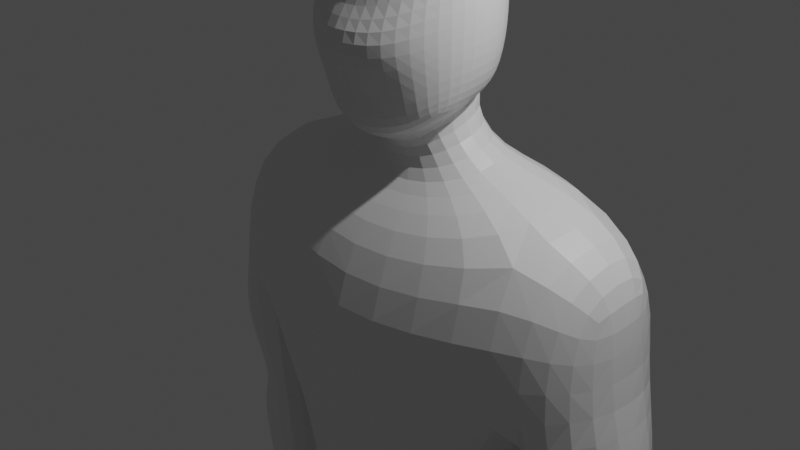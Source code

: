 # Source: Human4.blend  (saved by Blender 2.82.7; exported with 4.5.12 LTS)
import bpy
from mathutils import Matrix  # noqa: F401  (used for matrix-valued properties, if any)

bpy.ops.wm.read_factory_settings(use_empty=True)
scene = bpy.context.scene
scene.name = 'Scene'

# ---- collections
col_collection = bpy.data.collections.new('Collection'); scene.collection.children.link(col_collection)

# ---- materials (node trees are filled in below, after node groups)
mat_material = bpy.data.materials.new('Material')
mat_material.alpha_threshold = 0.0
mat_material.use_transparent_shadow = False
mat_material.line_color = (0.0, 0.0, 0.0, 1.0)

# ---- material node trees
mat_material.use_nodes = True; mat_material.node_tree.nodes.clear()
_N = mat_material.node_tree.nodes; _L = mat_material.node_tree.links
n0 = _N.new('ShaderNodeOutputMaterial'); n0.name = 'Material Output'; n0.location = (300, 300)
n1 = _N.new('ShaderNodeBsdfPrincipled'); n1.name = 'Principled BSDF'; n1.location = (10, 300)
n1.distribution = 'GGX'
n1.subsurface_method = 'BURLEY'
n1.inputs[2].default_value = 0.4
n1.inputs[3].default_value = 1.45
n1.inputs[27].default_value = (0.0, 0.0, 0.0, 1.0)
n1.inputs[28].default_value = 1.0
_L.new(n1.outputs[0], n0.inputs[0])
n0.is_active_output = True

# ---- world
world_world = bpy.data.worlds.new('World'); scene.world = world_world
world_world.use_nodes = True; world_world.node_tree.nodes.clear()
_N = world_world.node_tree.nodes; _L = world_world.node_tree.links
n0 = _N.new('ShaderNodeOutputWorld'); n0.name = 'World Output'; n0.location = (300, 300)
n1 = _N.new('ShaderNodeBackground'); n1.name = 'Background'; n1.location = (10, 300)
n1.inputs[0].default_value = (0.05088, 0.05088, 0.05088, 1.0)
_L.new(n1.outputs[0], n0.inputs[0])
n0.is_active_output = True
world_world.color = (0.05088, 0.05088, 0.05088)
world_world.use_sun_shadow = False
world_world.sun_shadow_jitter_overblur = 0.0

# ---- cameras
cam_camera = bpy.data.cameras.new('Camera')
cam_camera.clip_end = 100.0
cam_camera.ortho_scale = 7.314

# ---- lights
light_light = bpy.data.lights.new('Light', 'POINT')
light_light.transmission_factor = 0.0
light_light.energy = 1000.0
light_light.shadow_soft_size = 0.1
light_light.shadow_maximum_resolution = 0.006
light_light.use_absolute_resolution = True

# ---- meshes
me_cube = bpy.data.meshes.new('Cube')
me_cube.from_pydata([(0.3713, 0.75, 0.7874), (0.4149, 0.75, -0.9268), (-0.3454, 0.75, 0.8071), (-0.3344, 0.75, -0.7893), (0.5111, 0.8333, -0.07092), (-0.4347, 0.8333, 0.007653), (0.02792, 0.8048, -0.8937), (0.4939, 0.8191, -0.5902), (-0.4182, 0.8191, -0.4736), (-0.5069, 0.4684, 0.9405), (0.004079, 0.8048, 0.8516), (0.6548, 0.4684, -1.196), (-0.4423, 0.4684, -0.8397), (0.5618, 0.4684, 0.899), (0.4714, 0.8191, 0.4532), (-0.4199, 0.8191, 0.4948), (0.9941, 0.4792, -0.2217), (0.009548, 0.9583, -0.007875), (-0.7554, 0.4792, 0.02382), (-0.7247, 0.4765, 0.5485), (0.006533, 0.939, 0.4793), (0.7242, 0.4765, 0.2063), (0.248, 0.4738, -1.119), (0.006959, 0.4738, 1.072), (0.7329, 0.4765, -0.7669), (0.01158, 0.939, -0.497), (-0.7218, 0.4765, -0.484), (-0.5798, 0.7557, -1.502), (0.1303, 0.7611, -1.657), (-1.158, 2.036, -1.656), (0.6371, 2.013, -1.805), (-1.344, 1.854, -3.695), (0.848, 1.855, -3.695), (-0.6889, 2.58, -2.212), (0.1825, 2.561, -2.389), (-0.8569, 2.619, -3.369), (0.3285, 2.621, -3.369), (-1.222, 1.605, -7.278), (0.6927, 1.61, -7.278), (0.5229, 1.345, -5.462), (-0.604, 1.341, -5.462), (-1.393, 0.008482, -7.824), (0.9192, 0.01307, -7.824), (-0.5848, 1.623, -10.75), (0.4847, 1.676, -10.83), (-0.6276, 0.3456, -10.76), (0.544, 0.3063, -10.83), (0.8049, 1.927, -8.929), (-0.8991, 1.922, -8.93), (-1.205, 0.01019, -9.209), (0.9556, 0.01494, -9.209), (-0.6048, 1.643, -11.06), (0.246, 1.539, -11.13), (-0.644, 0.4327, -11.06), (0.3339, 0.4158, -11.12), (-0.403, 1.518, -14.51), (0.1176, 1.521, -14.53), (-0.4714, 0.5992, -14.51), (0.1963, 0.6017, -14.53), (0.502, 0.3907, -12.55), (0.3517, 1.59, -12.55), (-0.8417, 1.793, -12.55), (-0.9722, 0.2849, -12.55), (-0.403, 1.396, -15.23), (0.1176, 1.398, -15.23), (-0.4714, 0.706, -15.23), (0.1963, 0.7079, -15.23), (1.456, 0.8577, -14.95), (1.172, 1.483, -14.95), (1.456, 0.8577, -15.23), (1.172, 1.483, -15.23), (0.5807, 1.453, -15.23), (1.019, 0.8057, -15.23), (1.019, 0.8057, -14.91), (0.5807, 1.453, -14.78), (-0.6889, 2.165, -5.608), (0.2978, 2.17, -5.608), (-0.455, 2.761, -5.608), (-0.07826, 2.764, -5.608), (-0.8694, 1.815, -5.902), (0.4633, 1.825, -5.901), (-0.6356, 3.082, -5.895), (0.164, 3.088, -5.894), (-0.4811, 2.199, -7.9), (0.03607, 2.204, -7.9), (-0.3221, 2.74, -7.896), (-0.1576, 2.743, -7.897), (0.68, 1.79, -4.603), (0.2608, 3.147, -4.431), (-0.6589, 3.085, -4.431), (-1.031, 1.726, -4.603), (-0.1017, 2.108, -8.477), (0.3592, 2.12, -8.497), (-0.112, 2.866, -8.476), (0.3114, 2.864, -8.493), (-0.1019, 2.144, -9.256), (0.1871, 2.151, -9.272), (-0.1082, 2.847, -9.255), (0.1577, 2.851, -9.267), (0.2667, 2.178, -8.207), (0.1231, 2.787, -8.205), (-0.2947, 2.786, -8.2), (-0.3863, 2.17, -8.199), (-0.3593, 2.019, -8.022), (-0.006862, 2.021, -8.02), (-0.3798, 2.066, -8.214), (-0.03034, 2.043, -8.219), (-0.3706, 1.872, -8.305), (-0.0566, 1.86, -8.266), (-0.3222, 1.987, -8.381), (-0.07308, 1.966, -8.366), (-0.3044, 1.851, -8.47), (-0.07091, 1.845, -8.448), (-0.2833, 1.919, -8.511), (-0.0751, 1.906, -8.501), (-0.003789, 2.125, -8.768), (0.3873, 2.134, -8.797), (0.3463, 2.878, -8.791), (-0.01258, 2.878, -8.767), (-0.02224, 2.135, -9.007), (0.2675, 2.143, -9.023), (0.242, 2.878, -9.019), (-0.0277, 2.876, -9.006), (0.3713, -0.75, 0.7874), (0.4149, -0.75, -0.9268), (-0.3454, -0.75, 0.8071), (-0.3344, -0.75, -0.7893), (-0.5397, 0.0, -0.9942), (0.8692, 0.0, 0.7776), (-0.6667, 0.0, 1.062), (0.7785, 0.0, -1.322), (0.5111, -0.8333, -0.07092), (-0.4347, -0.8333, 0.007653), (1.225, 0.0, -0.1812), (-1.0, 0.0, 0.04569), (0.02792, -0.8048, -0.8937), (0.4939, -0.8191, -0.5902), (-0.4182, -0.8191, -0.4736), (-0.5069, -0.4684, 0.9405), (0.004079, -0.8048, 0.8516), (0.6548, -0.4684, -1.196), (-0.4423, -0.4684, -0.8397), (0.5618, -0.4684, 0.899), (0.8532, 0.0, -0.699), (0.3135, 0.0, -1.358), (-0.9529, 0.0, -0.4931), (0.01296, 0.0, 1.211), (0.4714, -0.8191, 0.4532), (-0.4199, -0.8191, 0.4948), (0.7332, 0.0, 0.09005), (-0.9583, 0.0, 0.6161), (0.9941, -0.4792, -0.2217), (0.009548, -0.9583, -0.007875), (-0.7554, -0.4792, 0.02382), (-0.7247, -0.4765, 0.5485), (0.006533, -0.939, 0.4793), (0.7242, -0.4765, 0.2063), (0.248, -0.4738, -1.119), (0.006959, -0.4738, 1.072), (0.7329, -0.4765, -0.7669), (0.01158, -0.939, -0.497), (-0.7218, -0.4765, -0.484), (-0.5798, -0.7557, -1.502), (-0.7166, 0.0, -1.657), (0.2281, 0.0, -1.819), (0.1303, -0.7611, -1.657), (-1.158, -2.036, -1.656), (-1.627, 0.0, -2.159), (0.9474, 0.0, -2.322), (0.6371, -2.013, -1.805), (-1.344, -1.854, -3.695), (-1.731, 0.0, -3.695), (1.51, 0.0, -3.695), (0.848, -1.855, -3.695), (-0.6889, -2.58, -2.212), (0.1825, -2.561, -2.389), (-0.8569, -2.619, -3.369), (0.3285, -2.621, -3.369), (-1.222, -1.605, -7.278), (-1.483, 0.0, -7.27), (0.7336, 0.0, -7.27), (0.6927, -1.61, -7.278), (0.8694, 0.0, -5.462), (0.5229, -1.345, -5.462), (-0.604, -1.341, -5.462), (-1.008, 0.0, -5.462), (-1.393, -0.008482, -7.824), (-1.282, 0.0, -7.824), (0.8088, 0.0, -7.824), (0.9192, -0.01307, -7.824), (-0.5848, -1.623, -10.75), (0.4847, -1.676, -10.83), (-0.6276, -0.3456, -10.76), (0.544, -0.3063, -10.83), (0.8049, -1.927, -8.929), (-0.8991, -1.922, -8.93), (-1.205, -0.01019, -9.209), (0.9556, -0.01494, -9.209), (-0.6048, -1.643, -11.06), (0.246, -1.539, -11.13), (-0.644, -0.4327, -11.06), (0.3339, -0.4158, -11.12), (-0.403, -1.518, -14.51), (0.1176, -1.521, -14.53), (-0.4714, -0.5992, -14.51), (0.1963, -0.6017, -14.53), (0.502, -0.3907, -12.55), (0.3517, -1.59, -12.55), (-0.8417, -1.793, -12.55), (-0.9722, -0.2849, -12.55), (-0.403, -1.396, -15.23), (0.1176, -1.398, -15.23), (-0.4714, -0.706, -15.23), (0.1963, -0.7079, -15.23), (1.456, -0.8577, -14.95), (1.172, -1.483, -14.95), (1.456, -0.8577, -15.23), (1.172, -1.483, -15.23), (0.5807, -1.453, -15.23), (1.019, -0.8057, -15.23), (1.019, -0.8057, -14.91), (0.5807, -1.453, -14.78), (-0.6889, -2.165, -5.608), (0.2978, -2.17, -5.608), (-0.455, -2.761, -5.608), (-0.07826, -2.764, -5.608), (-0.8694, -1.815, -5.902), (0.4633, -1.825, -5.901), (-0.6356, -3.082, -5.895), (0.164, -3.088, -5.894), (-0.4811, -2.199, -7.9), (0.03607, -2.204, -7.9), (-0.3221, -2.74, -7.896), (-0.1576, -2.743, -7.897), (0.68, -1.79, -4.603), (0.2608, -3.147, -4.431), (-0.6589, -3.085, -4.431), (-1.031, -1.726, -4.603), (-0.1017, -2.108, -8.477), (0.3592, -2.12, -8.497), (-0.112, -2.866, -8.476), (0.3114, -2.864, -8.493), (-0.1019, -2.144, -9.256), (0.1871, -2.151, -9.272), (-0.1082, -2.847, -9.255), (0.1577, -2.851, -9.267), (0.2667, -2.178, -8.207), (0.1231, -2.787, -8.205), (-0.2947, -2.786, -8.2), (-0.3863, -2.17, -8.199), (-0.3593, -2.019, -8.022), (-0.006862, -2.021, -8.02), (-0.3798, -2.066, -8.214), (-0.03034, -2.043, -8.219), (-0.3706, -1.872, -8.305), (-0.0566, -1.86, -8.266), (-0.3222, -1.987, -8.381), (-0.07308, -1.966, -8.366), (-0.3044, -1.851, -8.47), (-0.07091, -1.845, -8.448), (-0.2833, -1.919, -8.511), (-0.0751, -1.906, -8.501), (-0.003789, -2.125, -8.768), (0.3873, -2.134, -8.797), (0.3463, -2.878, -8.791), (-0.01258, -2.878, -8.767), (-0.02224, -2.135, -9.007), (0.2675, -2.143, -9.023), (0.242, -2.878, -9.019), (-0.0277, -2.876, -9.006)], [], [(134, 150, 19, 18), (150, 129, 9, 19), (19, 9, 2, 15), (18, 19, 15, 5), (5, 15, 20, 17), (15, 2, 10, 20), (20, 10, 0, 14), (17, 20, 14, 4), (4, 14, 21, 16), (14, 0, 13, 21), (21, 13, 128, 149), (16, 21, 149, 133), (3, 6, 22, 12), (6, 1, 11, 22), (22, 11, 130, 144), (22, 144, 164, 28), (0, 10, 23, 13), (10, 2, 9, 23), (23, 9, 129, 146), (13, 23, 146, 128), (1, 7, 24, 11), (7, 4, 16, 24), (24, 16, 133, 143), (11, 24, 143, 130), (3, 8, 25, 6), (8, 5, 17, 25), (25, 17, 4, 7), (6, 25, 7, 1), (127, 145, 26, 12), (145, 134, 18, 26), (26, 18, 5, 8), (12, 26, 8, 3), (28, 164, 168, 30), (127, 12, 27, 163), (12, 22, 28, 27), (30, 168, 172, 32), (163, 27, 29, 167), (27, 28, 30, 29), (39, 182, 180, 38), (167, 29, 31, 171), (29, 30, 34, 33), (33, 34, 36, 35), (31, 29, 33, 35), (30, 32, 36, 34), (88, 87, 76, 78), (38, 180, 188, 42), (185, 40, 37, 179), (40, 39, 38, 37), (31, 32, 39, 40), (171, 31, 40, 185), (32, 172, 182, 39), (41, 42, 188, 187), (179, 37, 41, 187), (48, 47, 44, 43), (44, 46, 54, 52), (49, 48, 43, 45), (47, 50, 46, 44), (50, 49, 45, 46), (42, 41, 49, 50), (38, 42, 50, 47), (41, 37, 48, 49), (37, 38, 47, 48), (60, 59, 58, 56), (43, 44, 52, 51), (45, 43, 51, 53), (46, 45, 53, 54), (55, 56, 64, 63), (61, 60, 56, 55), (62, 61, 55, 57), (59, 62, 57, 58), (54, 53, 62, 59), (53, 51, 61, 62), (51, 52, 60, 61), (52, 54, 59, 60), (63, 64, 66, 65), (57, 55, 63, 65), (58, 57, 65, 66), (72, 71, 70, 69), (68, 67, 69, 70), (73, 72, 69, 67), (74, 73, 67, 68), (71, 74, 68, 70), (64, 56, 74, 71), (56, 58, 73, 74), (58, 66, 72, 73), (66, 64, 71, 72), (75, 77, 81, 79), (89, 88, 78, 77), (87, 90, 75, 76), (90, 89, 77, 75), (79, 81, 85, 83), (76, 75, 79, 80), (78, 76, 80, 82), (77, 78, 82, 81), (100, 99, 92, 94), (80, 79, 83, 84), (82, 80, 84, 86), (81, 82, 86, 85), (31, 35, 89, 90), (32, 31, 90, 87), (35, 36, 88, 89), (36, 32, 87, 88), (120, 119, 95, 96), (101, 100, 94, 93), (102, 101, 93, 91), (99, 102, 91, 92), (96, 95, 97, 98), (121, 120, 96, 98), (122, 121, 98, 97), (119, 122, 97, 95), (102, 99, 106, 105), (83, 85, 101, 102), (85, 86, 100, 101), (86, 84, 99, 100), (105, 106, 110, 109), (83, 102, 105, 103), (99, 84, 104, 106), (84, 83, 103, 104), (107, 109, 113, 111), (103, 105, 109, 107), (106, 104, 108, 110), (104, 103, 107, 108), (112, 111, 113, 114), (110, 108, 112, 114), (108, 107, 111, 112), (109, 110, 114, 113), (91, 93, 118, 115), (93, 94, 117, 118), (94, 92, 116, 117), (92, 91, 115, 116), (115, 118, 122, 119), (118, 117, 121, 122), (117, 116, 120, 121), (116, 115, 119, 120), (134, 153, 154, 150), (150, 154, 138, 129), (154, 148, 125, 138), (153, 132, 148, 154), (132, 152, 155, 148), (148, 155, 139, 125), (155, 147, 123, 139), (152, 131, 147, 155), (131, 151, 156, 147), (147, 156, 142, 123), (156, 149, 128, 142), (151, 133, 149, 156), (126, 141, 157, 135), (135, 157, 140, 124), (157, 144, 130, 140), (157, 165, 164, 144), (123, 142, 158, 139), (139, 158, 138, 125), (158, 146, 129, 138), (142, 128, 146, 158), (124, 140, 159, 136), (136, 159, 151, 131), (159, 143, 133, 151), (140, 130, 143, 159), (126, 135, 160, 137), (137, 160, 152, 132), (160, 136, 131, 152), (135, 124, 136, 160), (127, 141, 161, 145), (145, 161, 153, 134), (161, 137, 132, 153), (141, 126, 137, 161), (165, 169, 168, 164), (127, 163, 162, 141), (141, 162, 165, 157), (169, 173, 172, 168), (163, 167, 166, 162), (162, 166, 169, 165), (183, 181, 180, 182), (167, 171, 170, 166), (166, 174, 175, 169), (174, 176, 177, 175), (170, 176, 174, 166), (169, 175, 177, 173), (235, 225, 223, 234), (181, 189, 188, 180), (185, 179, 178, 184), (184, 178, 181, 183), (170, 184, 183, 173), (171, 185, 184, 170), (173, 183, 182, 172), (186, 187, 188, 189), (179, 187, 186, 178), (195, 190, 191, 194), (191, 199, 201, 193), (196, 192, 190, 195), (194, 191, 193, 197), (197, 193, 192, 196), (189, 197, 196, 186), (181, 194, 197, 189), (186, 196, 195, 178), (178, 195, 194, 181), (207, 203, 205, 206), (190, 198, 199, 191), (192, 200, 198, 190), (193, 201, 200, 192), (202, 210, 211, 203), (208, 202, 203, 207), (209, 204, 202, 208), (206, 205, 204, 209), (201, 206, 209, 200), (200, 209, 208, 198), (198, 208, 207, 199), (199, 207, 206, 201), (210, 212, 213, 211), (204, 212, 210, 202), (205, 213, 212, 204), (219, 216, 217, 218), (215, 217, 216, 214), (220, 214, 216, 219), (221, 215, 214, 220), (218, 217, 215, 221), (211, 218, 221, 203), (203, 221, 220, 205), (205, 220, 219, 213), (213, 219, 218, 211), (222, 226, 228, 224), (236, 224, 225, 235), (234, 223, 222, 237), (237, 222, 224, 236), (226, 230, 232, 228), (223, 227, 226, 222), (225, 229, 227, 223), (224, 228, 229, 225), (247, 241, 239, 246), (227, 231, 230, 226), (229, 233, 231, 227), (228, 232, 233, 229), (170, 237, 236, 176), (173, 234, 237, 170), (176, 236, 235, 177), (177, 235, 234, 173), (267, 243, 242, 266), (248, 240, 241, 247), (249, 238, 240, 248), (246, 239, 238, 249), (243, 245, 244, 242), (268, 245, 243, 267), (269, 244, 245, 268), (266, 242, 244, 269), (249, 252, 253, 246), (230, 249, 248, 232), (232, 248, 247, 233), (233, 247, 246, 231), (252, 256, 257, 253), (230, 250, 252, 249), (246, 253, 251, 231), (231, 251, 250, 230), (254, 258, 260, 256), (250, 254, 256, 252), (253, 257, 255, 251), (251, 255, 254, 250), (259, 261, 260, 258), (257, 261, 259, 255), (255, 259, 258, 254), (256, 260, 261, 257), (238, 262, 265, 240), (240, 265, 264, 241), (241, 264, 263, 239), (239, 263, 262, 238), (262, 266, 269, 265), (265, 269, 268, 264), (264, 268, 267, 263), (263, 267, 266, 262)])
_uv = me_cube.uv_layers.new(name='UVMap')
_uv.uv.foreach_set('vector', [0.5, 0.125, 0.5625, 0.125, 0.5625, 0.1901, 0.5, 0.1901, 0.5625, 0.125, 0.625, 0.125, 0.625, 0.1901, 0.5625, 0.1901, 0.5625, 0.1901, 0.625, 0.1901, 0.625, 0.2708, 0.5625, 0.2708, 0.5, 0.1901, 0.5625, 0.1901, 0.5625, 0.2708, 0.5, 0.2708, 0.5, 0.2708, 0.5625, 0.2708, 0.5634, 0.3746, 0.5, 0.375, 0.5625, 0.2708, 0.625, 0.2708, 0.6302, 0.3724, 0.5634, 0.3746, 0.5634, 0.3746, 0.6302, 0.3724, 0.6667, 0.4583, 0.5664, 0.4774, 0.5, 0.375, 0.5634, 0.3746, 0.5664, 0.4774, 0.5, 0.4792, 0.5, 0.4792, 0.5664, 0.4774, 0.5655, 0.5595, 0.5, 0.5599, 0.5664, 0.4774, 0.6667, 0.4583, 0.6476, 0.5586, 0.5655, 0.5595, 0.5655, 0.5595, 0.6476, 0.5586, 0.6458, 0.625, 0.5651, 0.625, 0.5, 0.5599, 0.5655, 0.5595, 0.5651, 0.625, 0.5, 0.625, 0.125, 0.5, 0.2448, 0.4948, 0.247, 0.5616, 0.125, 0.5625, 0.2448, 0.4948, 0.3333, 0.4583, 0.3524, 0.5586, 0.247, 0.5616, 0.247, 0.5616, 0.3524, 0.5586, 0.3542, 0.625, 0.2474, 0.625, 0.247, 0.5616, 0.2474, 0.625, 0.2474, 0.625, 0.247, 0.5616, 0.6667, 0.4583, 0.7552, 0.4948, 0.753, 0.5616, 0.6476, 0.5586, 0.7552, 0.4948, 0.875, 0.5, 0.875, 0.5625, 0.753, 0.5616, 0.753, 0.5616, 0.875, 0.5625, 0.875, 0.625, 0.7526, 0.625, 0.6476, 0.5586, 0.753, 0.5616, 0.7526, 0.625, 0.6458, 0.625, 0.3333, 0.4583, 0.4336, 0.4774, 0.4345, 0.5595, 0.3524, 0.5586, 0.4336, 0.4774, 0.5, 0.4792, 0.5, 0.5599, 0.4345, 0.5595, 0.4345, 0.5595, 0.5, 0.5599, 0.5, 0.625, 0.4349, 0.625, 0.3524, 0.5586, 0.4345, 0.5595, 0.4349, 0.625, 0.3542, 0.625, 0.375, 0.2708, 0.4375, 0.2708, 0.4366, 0.3746, 0.3698, 0.3724, 0.4375, 0.2708, 0.5, 0.2708, 0.5, 0.375, 0.4366, 0.3746, 0.4366, 0.3746, 0.5, 0.375, 0.5, 0.4792, 0.4336, 0.4774, 0.3698, 0.3724, 0.4366, 0.3746, 0.4336, 0.4774, 0.3333, 0.4583, 0.375, 0.125, 0.4375, 0.125, 0.4375, 0.1901, 0.375, 0.1901, 0.4375, 0.125, 0.5, 0.125, 0.5, 0.1901, 0.4375, 0.1901, 0.4375, 0.1901, 0.5, 0.1901, 0.5, 0.2708, 0.4375, 0.2708, 0.375, 0.1901, 0.4375, 0.1901, 0.4375, 0.2708, 0.375, 0.2708, 0.247, 0.5616, 0.2474, 0.625, 0.2474, 0.625, 0.247, 0.5616, 0.375, 0.125, 0.375, 0.1901, 0.375, 0.1901, 0.375, 0.125, 0.125, 0.5625, 0.247, 0.5616, 0.247, 0.5616, 0.125, 0.5625, 0.247, 0.5616, 0.2474, 0.625, 0.2474, 0.625, 0.247, 0.5616, 0.375, 0.125, 0.375, 0.1901, 0.375, 0.1901, 0.375, 0.125, 0.125, 0.5625, 0.247, 0.5616, 0.247, 0.5616, 0.125, 0.5625, 0.247, 0.5616, 0.2474, 0.625, 0.2474, 0.625, 0.247, 0.5616, 0.375, 0.125, 0.375, 0.1901, 0.375, 0.1901, 0.375, 0.125, 0.125, 0.5625, 0.247, 0.5616, 0.247, 0.5616, 0.125, 0.5625, 0.125, 0.5625, 0.247, 0.5616, 0.247, 0.5616, 0.125, 0.5625, 0.375, 0.1901, 0.375, 0.1901, 0.375, 0.1901, 0.375, 0.1901, 0.247, 0.5616, 0.247, 0.5616, 0.247, 0.5616, 0.247, 0.5616, 0.247, 0.5616, 0.247, 0.5616, 0.247, 0.5616, 0.247, 0.5616, 0.247, 0.5616, 0.2474, 0.625, 0.2474, 0.625, 0.247, 0.5616, 0.375, 0.125, 0.375, 0.1901, 0.375, 0.1901, 0.375, 0.125, 0.125, 0.5625, 0.247, 0.5616, 0.247, 0.5616, 0.125, 0.5625, 0.125, 0.5625, 0.247, 0.5616, 0.247, 0.5616, 0.125, 0.5625, 0.375, 0.125, 0.375, 0.1901, 0.375, 0.1901, 0.375, 0.125, 0.247, 0.5616, 0.2474, 0.625, 0.2474, 0.625, 0.247, 0.5616, 0.125, 0.5625, 0.247, 0.5616, 0.2474, 0.625, 0.125, 0.625, 0.375, 0.125, 0.375, 0.1901, 0.375, 0.1901, 0.375, 0.125, 0.125, 0.5625, 0.247, 0.5616, 0.247, 0.5616, 0.125, 0.5625, 0.247, 0.5616, 0.247, 0.5616, 0.247, 0.5616, 0.247, 0.5616, 0.375, 0.1901, 0.375, 0.1901, 0.375, 0.1901, 0.375, 0.1901, 0.247, 0.5616, 0.247, 0.5616, 0.247, 0.5616, 0.247, 0.5616, 0.247, 0.5616, 0.125, 0.5625, 0.125, 0.5625, 0.247, 0.5616, 0.247, 0.5616, 0.125, 0.5625, 0.125, 0.5625, 0.247, 0.5616, 0.247, 0.5616, 0.247, 0.5616, 0.247, 0.5616, 0.247, 0.5616, 0.375, 0.1901, 0.375, 0.1901, 0.375, 0.1901, 0.375, 0.1901, 0.125, 0.5625, 0.247, 0.5616, 0.247, 0.5616, 0.125, 0.5625, 0.247, 0.5616, 0.247, 0.5616, 0.247, 0.5616, 0.247, 0.5616, 0.125, 0.5625, 0.247, 0.5616, 0.247, 0.5616, 0.125, 0.5625, 0.375, 0.1901, 0.375, 0.1901, 0.375, 0.1901, 0.375, 0.1901, 0.247, 0.5616, 0.125, 0.5625, 0.125, 0.5625, 0.247, 0.5616, 0.125, 0.5625, 0.247, 0.5616, 0.247, 0.5616, 0.125, 0.5625, 0.125, 0.5625, 0.247, 0.5616, 0.247, 0.5616, 0.125, 0.5625, 0.375, 0.1901, 0.375, 0.1901, 0.375, 0.1901, 0.375, 0.1901, 0.247, 0.5616, 0.125, 0.5625, 0.125, 0.5625, 0.247, 0.5616, 0.247, 0.5616, 0.125, 0.5625, 0.125, 0.5625, 0.247, 0.5616, 0.375, 0.1901, 0.375, 0.1901, 0.375, 0.1901, 0.375, 0.1901, 0.125, 0.5625, 0.247, 0.5616, 0.247, 0.5616, 0.125, 0.5625, 0.247, 0.5616, 0.247, 0.5616, 0.247, 0.5616, 0.247, 0.5616, 0.125, 0.5625, 0.247, 0.5616, 0.247, 0.5616, 0.125, 0.5625, 0.375, 0.1901, 0.375, 0.1901, 0.375, 0.1901, 0.375, 0.1901, 0.247, 0.5616, 0.125, 0.5625, 0.125, 0.5625, 0.247, 0.5616, 0.247, 0.5616, 0.247, 0.5616, 0.247, 0.5616, 0.247, 0.5616, 0.247, 0.5616, 0.247, 0.5616, 0.247, 0.5616, 0.247, 0.5616, 0.247, 0.5616, 0.247, 0.5616, 0.247, 0.5616, 0.247, 0.5616, 0.247, 0.5616, 0.247, 0.5616, 0.247, 0.5616, 0.247, 0.5616, 0.247, 0.5616, 0.247, 0.5616, 0.247, 0.5616, 0.247, 0.5616, 0.247, 0.5616, 0.247, 0.5616, 0.247, 0.5616, 0.247, 0.5616, 0.247, 0.5616, 0.247, 0.5616, 0.247, 0.5616, 0.247, 0.5616, 0.247, 0.5616, 0.247, 0.5616, 0.247, 0.5616, 0.247, 0.5616, 0.247, 0.5616, 0.247, 0.5616, 0.247, 0.5616, 0.247, 0.5616, 0.375, 0.1901, 0.375, 0.1901, 0.375, 0.1901, 0.375, 0.1901, 0.125, 0.5625, 0.247, 0.5616, 0.247, 0.5616, 0.125, 0.5625, 0.247, 0.5616, 0.125, 0.5625, 0.125, 0.5625, 0.247, 0.5616, 0.375, 0.1901, 0.375, 0.1901, 0.375, 0.1901, 0.375, 0.1901, 0.375, 0.1901, 0.375, 0.1901, 0.375, 0.1901, 0.375, 0.1901, 0.247, 0.5616, 0.125, 0.5625, 0.125, 0.5625, 0.247, 0.5616, 0.247, 0.5616, 0.247, 0.5616, 0.247, 0.5616, 0.247, 0.5616, 0.125, 0.5625, 0.247, 0.5616, 0.247, 0.5616, 0.125, 0.5625, 0.247, 0.5616, 0.247, 0.5616, 0.247, 0.5616, 0.247, 0.5616, 0.247, 0.5616, 0.125, 0.5625, 0.125, 0.5625, 0.247, 0.5616, 0.247, 0.5616, 0.247, 0.5616, 0.247, 0.5616, 0.247, 0.5616, 0.125, 0.5625, 0.247, 0.5616, 0.247, 0.5616, 0.125, 0.5625, 0.375, 0.1901, 0.375, 0.1901, 0.375, 0.1901, 0.375, 0.1901, 0.247, 0.5616, 0.125, 0.5625, 0.125, 0.5625, 0.247, 0.5616, 0.125, 0.5625, 0.247, 0.5616, 0.247, 0.5616, 0.125, 0.5625, 0.247, 0.5616, 0.247, 0.5616, 0.247, 0.5616, 0.247, 0.5616, 0.247, 0.5616, 0.125, 0.5625, 0.125, 0.5625, 0.247, 0.5616, 0.125, 0.5625, 0.247, 0.5616, 0.247, 0.5616, 0.125, 0.5625, 0.375, 0.1901, 0.375, 0.1901, 0.375, 0.1901, 0.375, 0.1901, 0.247, 0.5616, 0.125, 0.5625, 0.125, 0.5625, 0.247, 0.5616, 0.247, 0.5616, 0.125, 0.5625, 0.125, 0.5625, 0.247, 0.5616, 0.247, 0.5616, 0.247, 0.5616, 0.247, 0.5616, 0.247, 0.5616, 0.125, 0.5625, 0.247, 0.5616, 0.247, 0.5616, 0.125, 0.5625, 0.375, 0.1901, 0.375, 0.1901, 0.375, 0.1901, 0.375, 0.1901, 0.125, 0.5625, 0.247, 0.5616, 0.247, 0.5616, 0.125, 0.5625, 0.375, 0.1901, 0.375, 0.1901, 0.375, 0.1901, 0.375, 0.1901, 0.125, 0.5625, 0.247, 0.5616, 0.247, 0.5616, 0.125, 0.5625, 0.247, 0.5616, 0.247, 0.5616, 0.247, 0.5616, 0.247, 0.5616, 0.125, 0.5625, 0.247, 0.5616, 0.247, 0.5616, 0.125, 0.5625, 0.375, 0.1901, 0.375, 0.1901, 0.375, 0.1901, 0.375, 0.1901, 0.247, 0.5616, 0.247, 0.5616, 0.247, 0.5616, 0.247, 0.5616, 0.247, 0.5616, 0.125, 0.5625, 0.125, 0.5625, 0.247, 0.5616, 0.375, 0.1901, 0.375, 0.1901, 0.375, 0.1901, 0.375, 0.1901, 0.375, 0.1901, 0.375, 0.1901, 0.375, 0.1901, 0.375, 0.1901, 0.247, 0.5616, 0.247, 0.5616, 0.247, 0.5616, 0.247, 0.5616, 0.247, 0.5616, 0.125, 0.5625, 0.125, 0.5625, 0.247, 0.5616, 0.247, 0.5616, 0.125, 0.5625, 0.125, 0.5625, 0.247, 0.5616, 0.247, 0.5616, 0.247, 0.5616, 0.247, 0.5616, 0.247, 0.5616, 0.247, 0.5616, 0.125, 0.5625, 0.125, 0.5625, 0.247, 0.5616, 0.125, 0.5625, 0.247, 0.5616, 0.247, 0.5616, 0.125, 0.5625, 0.375, 0.1901, 0.375, 0.1901, 0.375, 0.1901, 0.375, 0.1901, 0.125, 0.5625, 0.247, 0.5616, 0.247, 0.5616, 0.125, 0.5625, 0.247, 0.5616, 0.247, 0.5616, 0.247, 0.5616, 0.247, 0.5616, 0.247, 0.5616, 0.125, 0.5625, 0.125, 0.5625, 0.247, 0.5616, 0.375, 0.1901, 0.375, 0.1901, 0.375, 0.1901, 0.375, 0.1901, 0.125, 0.5625, 0.247, 0.5616, 0.247, 0.5616, 0.125, 0.5625, 0.247, 0.5616, 0.247, 0.5616, 0.247, 0.5616, 0.247, 0.5616, 0.247, 0.5616, 0.125, 0.5625, 0.125, 0.5625, 0.247, 0.5616, 0.5, 0.125, 0.5, 0.1901, 0.5625, 0.1901, 0.5625, 0.125, 0.5625, 0.125, 0.5625, 0.1901, 0.625, 0.1901, 0.625, 0.125, 0.5625, 0.1901, 0.5625, 0.2708, 0.625, 0.2708, 0.625, 0.1901, 0.5, 0.1901, 0.5, 0.2708, 0.5625, 0.2708, 0.5625, 0.1901, 0.5, 0.2708, 0.5, 0.375, 0.5634, 0.3746, 0.5625, 0.2708, 0.5625, 0.2708, 0.5634, 0.3746, 0.6302, 0.3724, 0.625, 0.2708, 0.5634, 0.3746, 0.5664, 0.4774, 0.6667, 0.4583, 0.6302, 0.3724, 0.5, 0.375, 0.5, 0.4792, 0.5664, 0.4774, 0.5634, 0.3746, 0.5, 0.4792, 0.5, 0.5599, 0.5655, 0.5595, 0.5664, 0.4774, 0.5664, 0.4774, 0.5655, 0.5595, 0.6476, 0.5586, 0.6667, 0.4583, 0.5655, 0.5595, 0.5651, 0.625, 0.6458, 0.625, 0.6476, 0.5586, 0.5, 0.5599, 0.5, 0.625, 0.5651, 0.625, 0.5655, 0.5595, 0.125, 0.5, 0.125, 0.5625, 0.247, 0.5616, 0.2448, 0.4948, 0.2448, 0.4948, 0.247, 0.5616, 0.3524, 0.5586, 0.3333, 0.4583, 0.247, 0.5616, 0.2474, 0.625, 0.3542, 0.625, 0.3524, 0.5586, 0.247, 0.5616, 0.247, 0.5616, 0.2474, 0.625, 0.2474, 0.625, 0.6667, 0.4583, 0.6476, 0.5586, 0.753, 0.5616, 0.7552, 0.4948, 0.7552, 0.4948, 0.753, 0.5616, 0.875, 0.5625, 0.875, 0.5, 0.753, 0.5616, 0.7526, 0.625, 0.875, 0.625, 0.875, 0.5625, 0.6476, 0.5586, 0.6458, 0.625, 0.7526, 0.625, 0.753, 0.5616, 0.3333, 0.4583, 0.3524, 0.5586, 0.4345, 0.5595, 0.4336, 0.4774, 0.4336, 0.4774, 0.4345, 0.5595, 0.5, 0.5599, 0.5, 0.4792, 0.4345, 0.5595, 0.4349, 0.625, 0.5, 0.625, 0.5, 0.5599, 0.3524, 0.5586, 0.3542, 0.625, 0.4349, 0.625, 0.4345, 0.5595, 0.375, 0.2708, 0.3698, 0.3724, 0.4366, 0.3746, 0.4375, 0.2708, 0.4375, 0.2708, 0.4366, 0.3746, 0.5, 0.375, 0.5, 0.2708, 0.4366, 0.3746, 0.4336, 0.4774, 0.5, 0.4792, 0.5, 0.375, 0.3698, 0.3724, 0.3333, 0.4583, 0.4336, 0.4774, 0.4366, 0.3746, 0.375, 0.125, 0.375, 0.1901, 0.4375, 0.1901, 0.4375, 0.125, 0.4375, 0.125, 0.4375, 0.1901, 0.5, 0.1901, 0.5, 0.125, 0.4375, 0.1901, 0.4375, 0.2708, 0.5, 0.2708, 0.5, 0.1901, 0.375, 0.1901, 0.375, 0.2708, 0.4375, 0.2708, 0.4375, 0.1901, 0.247, 0.5616, 0.247, 0.5616, 0.2474, 0.625, 0.2474, 0.625, 0.375, 0.125, 0.375, 0.125, 0.375, 0.1901, 0.375, 0.1901, 0.125, 0.5625, 0.125, 0.5625, 0.247, 0.5616, 0.247, 0.5616, 0.247, 0.5616, 0.247, 0.5616, 0.2474, 0.625, 0.2474, 0.625, 0.375, 0.125, 0.375, 0.125, 0.375, 0.1901, 0.375, 0.1901, 0.125, 0.5625, 0.125, 0.5625, 0.247, 0.5616, 0.247, 0.5616, 0.247, 0.5616, 0.247, 0.5616, 0.2474, 0.625, 0.2474, 0.625, 0.375, 0.125, 0.375, 0.125, 0.375, 0.1901, 0.375, 0.1901, 0.125, 0.5625, 0.125, 0.5625, 0.247, 0.5616, 0.247, 0.5616, 0.125, 0.5625, 0.125, 0.5625, 0.247, 0.5616, 0.247, 0.5616, 0.375, 0.1901, 0.375, 0.1901, 0.375, 0.1901, 0.375, 0.1901, 0.247, 0.5616, 0.247, 0.5616, 0.247, 0.5616, 0.247, 0.5616, 0.247, 0.5616, 0.247, 0.5616, 0.247, 0.5616, 0.247, 0.5616, 0.247, 0.5616, 0.247, 0.5616, 0.2474, 0.625, 0.2474, 0.625, 0.375, 0.125, 0.375, 0.125, 0.375, 0.1901, 0.375, 0.1901, 0.125, 0.5625, 0.125, 0.5625, 0.247, 0.5616, 0.247, 0.5616, 0.125, 0.5625, 0.125, 0.5625, 0.247, 0.5616, 0.247, 0.5616, 0.375, 0.125, 0.375, 0.125, 0.375, 0.1901, 0.375, 0.1901, 0.247, 0.5616, 0.247, 0.5616, 0.2474, 0.625, 0.2474, 0.625, 0.125, 0.5625, 0.125, 0.625, 0.2474, 0.625, 0.247, 0.5616, 0.375, 0.125, 0.375, 0.125, 0.375, 0.1901, 0.375, 0.1901, 0.125, 0.5625, 0.125, 0.5625, 0.247, 0.5616, 0.247, 0.5616, 0.247, 0.5616, 0.247, 0.5616, 0.247, 0.5616, 0.247, 0.5616, 0.375, 0.1901, 0.375, 0.1901, 0.375, 0.1901, 0.375, 0.1901, 0.247, 0.5616, 0.247, 0.5616, 0.247, 0.5616, 0.247, 0.5616, 0.247, 0.5616, 0.247, 0.5616, 0.125, 0.5625, 0.125, 0.5625, 0.247, 0.5616, 0.247, 0.5616, 0.125, 0.5625, 0.125, 0.5625, 0.247, 0.5616, 0.247, 0.5616, 0.247, 0.5616, 0.247, 0.5616, 0.375, 0.1901, 0.375, 0.1901, 0.375, 0.1901, 0.375, 0.1901, 0.125, 0.5625, 0.125, 0.5625, 0.247, 0.5616, 0.247, 0.5616, 0.247, 0.5616, 0.247, 0.5616, 0.247, 0.5616, 0.247, 0.5616, 0.125, 0.5625, 0.125, 0.5625, 0.247, 0.5616, 0.247, 0.5616, 0.375, 0.1901, 0.375, 0.1901, 0.375, 0.1901, 0.375, 0.1901, 0.247, 0.5616, 0.247, 0.5616, 0.125, 0.5625, 0.125, 0.5625, 0.125, 0.5625, 0.125, 0.5625, 0.247, 0.5616, 0.247, 0.5616, 0.125, 0.5625, 0.125, 0.5625, 0.247, 0.5616, 0.247, 0.5616, 0.375, 0.1901, 0.375, 0.1901, 0.375, 0.1901, 0.375, 0.1901, 0.247, 0.5616, 0.247, 0.5616, 0.125, 0.5625, 0.125, 0.5625, 0.247, 0.5616, 0.247, 0.5616, 0.125, 0.5625, 0.125, 0.5625, 0.375, 0.1901, 0.375, 0.1901, 0.375, 0.1901, 0.375, 0.1901, 0.125, 0.5625, 0.125, 0.5625, 0.247, 0.5616, 0.247, 0.5616, 0.247, 0.5616, 0.247, 0.5616, 0.247, 0.5616, 0.247, 0.5616, 0.125, 0.5625, 0.125, 0.5625, 0.247, 0.5616, 0.247, 0.5616, 0.375, 0.1901, 0.375, 0.1901, 0.375, 0.1901, 0.375, 0.1901, 0.247, 0.5616, 0.247, 0.5616, 0.125, 0.5625, 0.125, 0.5625, 0.247, 0.5616, 0.247, 0.5616, 0.247, 0.5616, 0.247, 0.5616, 0.247, 0.5616, 0.247, 0.5616, 0.247, 0.5616, 0.247, 0.5616, 0.247, 0.5616, 0.247, 0.5616, 0.247, 0.5616, 0.247, 0.5616, 0.247, 0.5616, 0.247, 0.5616, 0.247, 0.5616, 0.247, 0.5616, 0.247, 0.5616, 0.247, 0.5616, 0.247, 0.5616, 0.247, 0.5616, 0.247, 0.5616, 0.247, 0.5616, 0.247, 0.5616, 0.247, 0.5616, 0.247, 0.5616, 0.247, 0.5616, 0.247, 0.5616, 0.247, 0.5616, 0.247, 0.5616, 0.247, 0.5616, 0.247, 0.5616, 0.247, 0.5616, 0.247, 0.5616, 0.247, 0.5616, 0.247, 0.5616, 0.247, 0.5616, 0.375, 0.1901, 0.375, 0.1901, 0.375, 0.1901, 0.375, 0.1901, 0.125, 0.5625, 0.125, 0.5625, 0.247, 0.5616, 0.247, 0.5616, 0.247, 0.5616, 0.247, 0.5616, 0.125, 0.5625, 0.125, 0.5625, 0.375, 0.1901, 0.375, 0.1901, 0.375, 0.1901, 0.375, 0.1901, 0.375, 0.1901, 0.375, 0.1901, 0.375, 0.1901, 0.375, 0.1901, 0.247, 0.5616, 0.247, 0.5616, 0.125, 0.5625, 0.125, 0.5625, 0.247, 0.5616, 0.247, 0.5616, 0.247, 0.5616, 0.247, 0.5616, 0.125, 0.5625, 0.125, 0.5625, 0.247, 0.5616, 0.247, 0.5616, 0.247, 0.5616, 0.247, 0.5616, 0.247, 0.5616, 0.247, 0.5616, 0.247, 0.5616, 0.247, 0.5616, 0.125, 0.5625, 0.125, 0.5625, 0.247, 0.5616, 0.247, 0.5616, 0.247, 0.5616, 0.247, 0.5616, 0.125, 0.5625, 0.125, 0.5625, 0.247, 0.5616, 0.247, 0.5616, 0.375, 0.1901, 0.375, 0.1901, 0.375, 0.1901, 0.375, 0.1901, 0.247, 0.5616, 0.247, 0.5616, 0.125, 0.5625, 0.125, 0.5625, 0.125, 0.5625, 0.125, 0.5625, 0.247, 0.5616, 0.247, 0.5616, 0.247, 0.5616, 0.247, 0.5616, 0.247, 0.5616, 0.247, 0.5616, 0.247, 0.5616, 0.247, 0.5616, 0.125, 0.5625, 0.125, 0.5625, 0.125, 0.5625, 0.125, 0.5625, 0.247, 0.5616, 0.247, 0.5616, 0.375, 0.1901, 0.375, 0.1901, 0.375, 0.1901, 0.375, 0.1901, 0.247, 0.5616, 0.247, 0.5616, 0.125, 0.5625, 0.125, 0.5625, 0.247, 0.5616, 0.247, 0.5616, 0.125, 0.5625, 0.125, 0.5625, 0.247, 0.5616, 0.247, 0.5616, 0.247, 0.5616, 0.247, 0.5616, 0.125, 0.5625, 0.125, 0.5625, 0.247, 0.5616, 0.247, 0.5616, 0.375, 0.1901, 0.375, 0.1901, 0.375, 0.1901, 0.375, 0.1901, 0.125, 0.5625, 0.125, 0.5625, 0.247, 0.5616, 0.247, 0.5616, 0.375, 0.1901, 0.375, 0.1901, 0.375, 0.1901, 0.375, 0.1901, 0.125, 0.5625, 0.125, 0.5625, 0.247, 0.5616, 0.247, 0.5616, 0.247, 0.5616, 0.247, 0.5616, 0.247, 0.5616, 0.247, 0.5616, 0.125, 0.5625, 0.125, 0.5625, 0.247, 0.5616, 0.247, 0.5616, 0.375, 0.1901, 0.375, 0.1901, 0.375, 0.1901, 0.375, 0.1901, 0.247, 0.5616, 0.247, 0.5616, 0.247, 0.5616, 0.247, 0.5616, 0.247, 0.5616, 0.247, 0.5616, 0.125, 0.5625, 0.125, 0.5625, 0.375, 0.1901, 0.375, 0.1901, 0.375, 0.1901, 0.375, 0.1901, 0.375, 0.1901, 0.375, 0.1901, 0.375, 0.1901, 0.375, 0.1901, 0.247, 0.5616, 0.247, 0.5616, 0.247, 0.5616, 0.247, 0.5616, 0.247, 0.5616, 0.247, 0.5616, 0.125, 0.5625, 0.125, 0.5625, 0.247, 0.5616, 0.247, 0.5616, 0.125, 0.5625, 0.125, 0.5625, 0.247, 0.5616, 0.247, 0.5616, 0.247, 0.5616, 0.247, 0.5616, 0.247, 0.5616, 0.247, 0.5616, 0.125, 0.5625, 0.125, 0.5625, 0.125, 0.5625, 0.125, 0.5625, 0.247, 0.5616, 0.247, 0.5616, 0.375, 0.1901, 0.375, 0.1901, 0.375, 0.1901, 0.375, 0.1901, 0.125, 0.5625, 0.125, 0.5625, 0.247, 0.5616, 0.247, 0.5616, 0.247, 0.5616, 0.247, 0.5616, 0.247, 0.5616, 0.247, 0.5616, 0.247, 0.5616, 0.247, 0.5616, 0.125, 0.5625, 0.125, 0.5625, 0.375, 0.1901, 0.375, 0.1901, 0.375, 0.1901, 0.375, 0.1901, 0.125, 0.5625, 0.125, 0.5625, 0.247, 0.5616, 0.247, 0.5616, 0.247, 0.5616, 0.247, 0.5616, 0.247, 0.5616, 0.247, 0.5616, 0.247, 0.5616, 0.247, 0.5616, 0.125, 0.5625, 0.125, 0.5625])
_ca = me_cube.color_attributes.new('Col', 'BYTE_COLOR', 'CORNER')
_ca.data.foreach_set('color', [1.0, 1.0, 1.0, 1.0, 1.0, 1.0, 1.0, 1.0, 1.0, 1.0, 1.0, 1.0, 1.0, 1.0, 1.0, 1.0, 1.0, 1.0, 1.0, 1.0, 1.0, 1.0, 1.0, 1.0, 1.0, 1.0, 1.0, 1.0, 1.0, 1.0, 1.0, 1.0, 1.0, 1.0, 1.0, 1.0, 1.0, 1.0, 1.0, 1.0, 1.0, 1.0, 1.0, 1.0, 1.0, 1.0, 1.0, 1.0, 1.0, 1.0, 1.0, 1.0, 1.0, 1.0, 1.0, 1.0, 1.0, 1.0, 1.0, 1.0, 1.0, 1.0, 1.0, 1.0, 1.0, 1.0, 1.0, 1.0, 1.0, 1.0, 1.0, 1.0, 1.0, 1.0, 1.0, 1.0, 1.0, 1.0, 1.0, 1.0, 1.0, 1.0, 1.0, 1.0, 1.0, 1.0, 1.0, 1.0, 1.0, 1.0, 1.0, 1.0, 1.0, 1.0, 1.0, 1.0, 1.0, 1.0, 1.0, 1.0, 1.0, 1.0, 1.0, 1.0, 1.0, 1.0, 1.0, 1.0, 1.0, 1.0, 1.0, 1.0, 1.0, 1.0, 1.0, 1.0, 1.0, 1.0, 1.0, 1.0, 1.0, 1.0, 1.0, 1.0, 1.0, 1.0, 1.0, 1.0, 1.0, 1.0, 1.0, 1.0, 1.0, 1.0, 1.0, 1.0, 1.0, 1.0, 1.0, 1.0, 1.0, 1.0, 1.0, 1.0, 1.0, 1.0, 1.0, 1.0, 1.0, 1.0, 1.0, 1.0, 1.0, 1.0, 1.0, 1.0, 1.0, 1.0, 1.0, 1.0, 1.0, 1.0, 1.0, 1.0, 1.0, 1.0, 1.0, 1.0, 1.0, 1.0, 1.0, 1.0, 1.0, 1.0, 1.0, 1.0, 1.0, 1.0, 1.0, 1.0, 1.0, 1.0, 1.0, 1.0, 1.0, 1.0, 1.0, 1.0, 1.0, 1.0, 1.0, 1.0, 1.0, 1.0, 1.0, 1.0, 1.0, 1.0, 1.0, 1.0, 1.0, 1.0, 1.0, 1.0, 1.0, 1.0, 1.0, 1.0, 1.0, 1.0, 1.0, 1.0, 1.0, 1.0, 1.0, 1.0, 1.0, 1.0, 1.0, 1.0, 1.0, 1.0, 1.0, 1.0, 1.0, 1.0, 1.0, 1.0, 1.0, 1.0, 1.0, 1.0, 1.0, 1.0, 1.0, 1.0, 1.0, 1.0, 1.0, 1.0, 1.0, 1.0, 1.0, 1.0, 1.0, 1.0, 1.0, 1.0, 1.0, 1.0, 1.0, 1.0, 1.0, 1.0, 1.0, 1.0, 1.0, 1.0, 1.0, 1.0, 1.0, 1.0, 1.0, 1.0, 1.0, 1.0, 1.0, 1.0, 1.0, 1.0, 1.0, 1.0, 1.0, 1.0, 1.0, 1.0, 1.0, 1.0, 1.0, 1.0, 1.0, 1.0, 1.0, 1.0, 1.0, 1.0, 1.0, 1.0, 1.0, 1.0, 1.0, 1.0, 1.0, 1.0, 1.0, 1.0, 1.0, 1.0, 1.0, 1.0, 1.0, 1.0, 1.0, 1.0, 1.0, 1.0, 1.0, 1.0, 1.0, 1.0, 1.0, 1.0, 1.0, 1.0, 1.0, 1.0, 1.0, 1.0, 1.0, 1.0, 1.0, 1.0, 1.0, 1.0, 1.0, 1.0, 1.0, 1.0, 1.0, 1.0, 1.0, 1.0, 1.0, 1.0, 1.0, 1.0, 1.0, 1.0, 1.0, 1.0, 1.0, 1.0, 1.0, 1.0, 1.0, 1.0, 1.0, 1.0, 1.0, 1.0, 1.0, 1.0, 1.0, 1.0, 1.0, 1.0, 1.0, 1.0, 1.0, 1.0, 1.0, 1.0, 1.0, 1.0, 1.0, 1.0, 1.0, 1.0, 1.0, 1.0, 1.0, 1.0, 1.0, 1.0, 1.0, 1.0, 1.0, 1.0, 1.0, 1.0, 1.0, 1.0, 1.0, 1.0, 1.0, 1.0, 1.0, 1.0, 1.0, 1.0, 1.0, 1.0, 1.0, 1.0, 1.0, 1.0, 1.0, 1.0, 1.0, 1.0, 1.0, 1.0, 1.0, 1.0, 1.0, 1.0, 1.0, 1.0, 1.0, 1.0, 1.0, 1.0, 1.0, 1.0, 1.0, 1.0, 1.0, 1.0, 1.0, 1.0, 1.0, 1.0, 1.0, 1.0, 1.0, 1.0, 1.0, 1.0, 1.0, 1.0, 1.0, 1.0, 1.0, 1.0, 1.0, 1.0, 1.0, 1.0, 1.0, 1.0, 1.0, 1.0, 1.0, 1.0, 1.0, 1.0, 1.0, 1.0, 1.0, 1.0, 1.0, 1.0, 1.0, 1.0, 1.0, 1.0, 1.0, 1.0, 1.0, 1.0, 1.0, 1.0, 1.0, 1.0, 1.0, 1.0, 1.0, 1.0, 1.0, 1.0, 1.0, 1.0, 1.0, 1.0, 1.0, 1.0, 1.0, 1.0, 1.0, 1.0, 1.0, 1.0, 1.0, 1.0, 1.0, 1.0, 1.0, 1.0, 1.0, 1.0, 1.0, 1.0, 1.0, 1.0, 1.0, 1.0, 1.0, 1.0, 1.0, 1.0, 1.0, 1.0, 1.0, 1.0, 1.0, 1.0, 1.0, 1.0, 1.0, 1.0, 1.0, 1.0, 1.0, 1.0, 1.0, 1.0, 1.0, 1.0, 1.0, 1.0, 1.0, 1.0, 1.0, 1.0, 1.0, 1.0, 1.0, 1.0, 1.0, 1.0, 1.0, 1.0, 1.0, 1.0, 1.0, 1.0, 1.0, 1.0, 1.0, 1.0, 1.0, 1.0, 1.0, 1.0, 1.0, 1.0, 1.0, 1.0, 1.0, 1.0, 1.0, 1.0, 1.0, 1.0, 1.0, 1.0, 1.0, 1.0, 1.0, 1.0, 1.0, 1.0, 1.0, 1.0, 1.0, 1.0, 1.0, 1.0, 1.0, 1.0, 1.0, 1.0, 1.0, 1.0, 1.0, 1.0, 1.0, 1.0, 1.0, 1.0, 1.0, 1.0, 1.0, 1.0, 1.0, 1.0, 1.0, 1.0, 1.0, 1.0, 1.0, 1.0, 1.0, 1.0, 1.0, 1.0, 1.0, 1.0, 1.0, 1.0, 1.0, 1.0, 1.0, 1.0, 1.0, 1.0, 1.0, 1.0, 1.0, 1.0, 1.0, 1.0, 1.0, 1.0, 1.0, 1.0, 1.0, 1.0, 1.0, 1.0, 1.0, 1.0, 1.0, 1.0, 1.0, 1.0, 1.0, 1.0, 1.0, 1.0, 1.0, 1.0, 1.0, 1.0, 1.0, 1.0, 1.0, 1.0, 1.0, 1.0, 1.0, 1.0, 1.0, 1.0, 1.0, 1.0, 1.0, 1.0, 1.0, 1.0, 1.0, 1.0, 1.0, 1.0, 1.0, 1.0, 1.0, 1.0, 1.0, 1.0, 1.0, 1.0, 1.0, 1.0, 1.0, 1.0, 1.0, 1.0, 1.0, 1.0, 1.0, 1.0, 1.0, 1.0, 1.0, 1.0, 1.0, 1.0, 1.0, 1.0, 1.0, 1.0, 1.0, 1.0, 1.0, 1.0, 1.0, 1.0, 1.0, 1.0, 1.0, 1.0, 1.0, 1.0, 1.0, 1.0, 1.0, 1.0, 1.0, 1.0, 1.0, 1.0, 1.0, 1.0, 1.0, 1.0, 1.0, 1.0, 1.0, 1.0, 1.0, 1.0, 1.0, 1.0, 1.0, 1.0, 1.0, 1.0, 1.0, 1.0, 1.0, 1.0, 1.0, 1.0, 1.0, 1.0, 1.0, 1.0, 1.0, 1.0, 1.0, 1.0, 1.0, 1.0, 1.0, 1.0, 1.0, 1.0, 1.0, 1.0, 1.0, 1.0, 1.0, 1.0, 1.0, 1.0, 1.0, 1.0, 1.0, 1.0, 1.0, 1.0, 1.0, 1.0, 1.0, 1.0, 1.0, 1.0, 1.0, 1.0, 1.0, 1.0, 1.0, 1.0, 1.0, 1.0, 1.0, 1.0, 1.0, 1.0, 1.0, 1.0, 1.0, 1.0, 1.0, 1.0, 1.0, 1.0, 1.0, 1.0, 1.0, 1.0, 1.0, 1.0, 1.0, 1.0, 1.0, 1.0, 1.0, 1.0, 1.0, 1.0, 1.0, 1.0, 1.0, 1.0, 1.0, 1.0, 1.0, 1.0, 1.0, 1.0, 1.0, 1.0, 1.0, 1.0, 1.0, 1.0, 1.0, 1.0, 1.0, 1.0, 1.0, 1.0, 1.0, 1.0, 1.0, 1.0, 1.0, 1.0, 1.0, 1.0, 1.0, 1.0, 1.0, 1.0, 1.0, 1.0, 1.0, 1.0, 1.0, 1.0, 1.0, 1.0, 1.0, 1.0, 1.0, 1.0, 1.0, 1.0, 1.0, 1.0, 1.0, 1.0, 1.0, 1.0, 1.0, 1.0, 1.0, 1.0, 1.0, 1.0, 1.0, 1.0, 1.0, 1.0, 1.0, 1.0, 1.0, 1.0, 1.0, 1.0, 1.0, 1.0, 1.0, 1.0, 1.0, 1.0, 1.0, 1.0, 1.0, 1.0, 1.0, 1.0, 1.0, 1.0, 1.0, 1.0, 1.0, 1.0, 1.0, 1.0, 1.0, 1.0, 1.0, 1.0, 1.0, 1.0, 1.0, 1.0, 1.0, 1.0, 1.0, 1.0, 1.0, 1.0, 1.0, 1.0, 1.0, 1.0, 1.0, 1.0, 1.0, 1.0, 1.0, 1.0, 1.0, 1.0, 1.0, 1.0, 1.0, 1.0, 1.0, 1.0, 1.0, 1.0, 1.0, 1.0, 1.0, 1.0, 1.0, 1.0, 1.0, 1.0, 1.0, 1.0, 1.0, 1.0, 1.0, 1.0, 1.0, 1.0, 1.0, 1.0, 1.0, 1.0, 1.0, 1.0, 1.0, 1.0, 1.0, 1.0, 1.0, 1.0, 1.0, 1.0, 1.0, 1.0, 1.0, 1.0, 1.0, 1.0, 1.0, 1.0, 1.0, 1.0, 1.0, 1.0, 1.0, 1.0, 1.0, 1.0, 1.0, 1.0, 1.0, 1.0, 1.0, 1.0, 1.0, 1.0, 1.0, 1.0, 1.0, 1.0, 1.0, 1.0, 1.0, 1.0, 1.0, 1.0, 1.0, 1.0, 1.0, 1.0, 1.0, 1.0, 1.0, 1.0, 1.0, 1.0, 1.0, 1.0, 1.0, 1.0, 1.0, 1.0, 1.0, 1.0, 1.0, 1.0, 1.0, 1.0, 1.0, 1.0, 1.0, 1.0, 1.0, 1.0, 1.0, 1.0, 1.0, 1.0, 1.0, 1.0, 1.0, 1.0, 1.0, 1.0, 1.0, 1.0, 1.0, 1.0, 1.0, 1.0, 1.0, 1.0, 1.0, 1.0, 1.0, 1.0, 1.0, 1.0, 1.0, 1.0, 1.0, 1.0, 1.0, 1.0, 1.0, 1.0, 1.0, 1.0, 1.0, 1.0, 1.0, 1.0, 1.0, 1.0, 1.0, 1.0, 1.0, 1.0, 1.0, 1.0, 1.0, 1.0, 1.0, 1.0, 1.0, 1.0, 1.0, 1.0, 1.0, 1.0, 1.0, 1.0, 1.0, 1.0, 1.0, 1.0, 1.0, 1.0, 1.0, 1.0, 1.0, 1.0, 1.0, 1.0, 1.0, 1.0, 1.0, 1.0, 1.0, 1.0, 1.0, 1.0, 1.0, 1.0, 1.0, 1.0, 1.0, 1.0, 1.0, 1.0, 1.0, 1.0, 1.0, 1.0, 1.0, 1.0, 1.0, 1.0, 1.0, 1.0, 1.0, 1.0, 1.0, 1.0, 1.0, 1.0, 1.0, 1.0, 1.0, 1.0, 1.0, 1.0, 1.0, 1.0, 1.0, 1.0, 1.0, 1.0, 1.0, 1.0, 1.0, 1.0, 1.0, 1.0, 1.0, 1.0, 1.0, 1.0, 1.0, 1.0, 1.0, 1.0, 1.0, 1.0, 1.0, 1.0, 1.0, 1.0, 1.0, 1.0, 1.0, 1.0, 1.0, 1.0, 1.0, 1.0, 1.0, 1.0, 1.0, 1.0, 1.0, 1.0, 1.0, 1.0, 1.0, 1.0, 1.0, 1.0, 1.0, 1.0, 1.0, 1.0, 1.0, 1.0, 1.0, 1.0, 1.0, 1.0, 1.0, 1.0, 1.0, 1.0, 1.0, 1.0, 1.0, 1.0, 1.0, 1.0, 1.0, 1.0, 1.0, 1.0, 1.0, 1.0, 1.0, 1.0, 1.0, 1.0, 1.0, 1.0, 1.0, 1.0, 1.0, 1.0, 1.0, 1.0, 1.0, 1.0, 1.0, 1.0, 1.0, 1.0, 1.0, 1.0, 1.0, 1.0, 1.0, 1.0, 1.0, 1.0, 1.0, 1.0, 1.0, 1.0, 1.0, 1.0, 1.0, 1.0, 1.0, 1.0, 1.0, 1.0, 1.0, 1.0, 1.0, 1.0, 1.0, 1.0, 1.0, 1.0, 1.0, 1.0, 1.0, 1.0, 1.0, 1.0, 1.0, 1.0, 1.0, 1.0, 1.0, 1.0, 1.0, 1.0, 1.0, 1.0, 1.0, 1.0, 1.0, 1.0, 1.0, 1.0, 1.0, 1.0, 1.0, 1.0, 1.0, 1.0, 1.0, 1.0, 1.0, 1.0, 1.0, 1.0, 1.0, 1.0, 1.0, 1.0, 1.0, 1.0, 1.0, 1.0, 1.0, 1.0, 1.0, 1.0, 1.0, 1.0, 1.0, 1.0, 1.0, 1.0, 1.0, 1.0, 1.0, 1.0, 1.0, 1.0, 1.0, 1.0, 1.0, 1.0, 1.0, 1.0, 1.0, 1.0, 1.0, 1.0, 1.0, 1.0, 1.0, 1.0, 1.0, 1.0, 1.0, 1.0, 1.0, 1.0, 1.0, 1.0, 1.0, 1.0, 1.0, 1.0, 1.0, 1.0, 1.0, 1.0, 1.0, 1.0, 1.0, 1.0, 1.0, 1.0, 1.0, 1.0, 1.0, 1.0, 1.0, 1.0, 1.0, 1.0, 1.0, 1.0, 1.0, 1.0, 1.0, 1.0, 1.0, 1.0, 1.0, 1.0, 1.0, 1.0, 1.0, 1.0, 1.0, 1.0, 1.0, 1.0, 1.0, 1.0, 1.0, 1.0, 1.0, 1.0, 1.0, 1.0, 1.0, 1.0, 1.0, 1.0, 1.0, 1.0, 1.0, 1.0, 1.0, 1.0, 1.0, 1.0, 1.0, 1.0, 1.0, 1.0, 1.0, 1.0, 1.0, 1.0, 1.0, 1.0, 1.0, 1.0, 1.0, 1.0, 1.0, 1.0, 1.0, 1.0, 1.0, 1.0, 1.0, 1.0, 1.0, 1.0, 1.0, 1.0, 1.0, 1.0, 1.0, 1.0, 1.0, 1.0, 1.0, 1.0, 1.0, 1.0, 1.0, 1.0, 1.0, 1.0, 1.0, 1.0, 1.0, 1.0, 1.0, 1.0, 1.0, 1.0, 1.0, 1.0, 1.0, 1.0, 1.0, 1.0, 1.0, 1.0, 1.0, 1.0, 1.0, 1.0, 1.0, 1.0, 1.0, 1.0, 1.0, 1.0, 1.0, 1.0, 1.0, 1.0, 1.0, 1.0, 1.0, 1.0, 1.0, 1.0, 1.0, 1.0, 1.0, 1.0, 1.0, 1.0, 1.0, 1.0, 1.0, 1.0, 1.0, 1.0, 1.0, 1.0, 1.0, 1.0, 1.0, 1.0, 1.0, 1.0, 1.0, 1.0, 1.0, 1.0, 1.0, 1.0, 1.0, 1.0, 1.0, 1.0, 1.0, 1.0, 1.0, 1.0, 1.0, 1.0, 1.0, 1.0, 1.0, 1.0, 1.0, 1.0, 1.0, 1.0, 1.0, 1.0, 1.0, 1.0, 1.0, 1.0, 1.0, 1.0, 1.0, 1.0, 1.0, 1.0, 1.0, 1.0, 1.0, 1.0, 1.0, 1.0, 1.0, 1.0, 1.0, 1.0, 1.0, 1.0, 1.0, 1.0, 1.0, 1.0, 1.0, 1.0, 1.0, 1.0, 1.0, 1.0, 1.0, 1.0, 1.0, 1.0, 1.0, 1.0, 1.0, 1.0, 1.0, 1.0, 1.0, 1.0, 1.0, 1.0, 1.0, 1.0, 1.0, 1.0, 1.0, 1.0, 1.0, 1.0, 1.0, 1.0, 1.0, 1.0, 1.0, 1.0, 1.0, 1.0, 1.0, 1.0, 1.0, 1.0, 1.0, 1.0, 1.0, 1.0, 1.0, 1.0, 1.0, 1.0, 1.0, 1.0, 1.0, 1.0, 1.0, 1.0, 1.0, 1.0, 1.0, 1.0, 1.0, 1.0, 1.0, 1.0, 1.0, 1.0, 1.0, 1.0, 1.0, 1.0, 1.0, 1.0, 1.0, 1.0, 1.0, 1.0, 1.0, 1.0, 1.0, 1.0, 1.0, 1.0, 1.0, 1.0, 1.0, 1.0, 1.0, 1.0, 1.0, 1.0, 1.0, 1.0, 1.0, 1.0, 1.0, 1.0, 1.0, 1.0, 1.0, 1.0, 1.0, 1.0, 1.0, 1.0, 1.0, 1.0, 1.0, 1.0, 1.0, 1.0, 1.0, 1.0, 1.0, 1.0, 1.0, 1.0, 1.0, 1.0, 1.0, 1.0, 1.0, 1.0, 1.0, 1.0, 1.0, 1.0, 1.0, 1.0, 1.0, 1.0, 1.0, 1.0, 1.0, 1.0, 1.0, 1.0, 1.0, 1.0, 1.0, 1.0, 1.0, 1.0, 1.0, 1.0, 1.0, 1.0, 1.0, 1.0, 1.0, 1.0, 1.0, 1.0, 1.0, 1.0, 1.0, 1.0, 1.0, 1.0, 1.0, 1.0, 1.0, 1.0, 1.0, 1.0, 1.0, 1.0, 1.0, 1.0, 1.0, 1.0, 1.0, 1.0, 1.0, 1.0, 1.0, 1.0, 1.0, 1.0, 1.0, 1.0, 1.0, 1.0, 1.0, 1.0, 1.0, 1.0, 1.0, 1.0, 1.0, 1.0, 1.0, 1.0, 1.0, 1.0, 1.0, 1.0, 1.0, 1.0, 1.0, 1.0, 1.0, 1.0, 1.0, 1.0, 1.0, 1.0, 1.0, 1.0, 1.0, 1.0, 1.0, 1.0, 1.0, 1.0, 1.0, 1.0, 1.0, 1.0, 1.0, 1.0, 1.0, 1.0, 1.0, 1.0, 1.0, 1.0, 1.0, 1.0, 1.0, 1.0, 1.0, 1.0, 1.0, 1.0, 1.0, 1.0, 1.0, 1.0, 1.0, 1.0, 1.0, 1.0, 1.0, 1.0, 1.0, 1.0, 1.0, 1.0, 1.0, 1.0, 1.0, 1.0, 1.0, 1.0, 1.0, 1.0, 1.0, 1.0, 1.0, 1.0, 1.0, 1.0, 1.0, 1.0, 1.0, 1.0, 1.0, 1.0, 1.0, 1.0, 1.0, 1.0, 1.0, 1.0, 1.0, 1.0, 1.0, 1.0, 1.0, 1.0, 1.0, 1.0, 1.0, 1.0, 1.0, 1.0, 1.0, 1.0, 1.0, 1.0, 1.0, 1.0, 1.0, 1.0, 1.0, 1.0, 1.0, 1.0, 1.0, 1.0, 1.0, 1.0, 1.0, 1.0, 1.0, 1.0, 1.0, 1.0, 1.0, 1.0, 1.0, 1.0, 1.0, 1.0, 1.0, 1.0, 1.0, 1.0, 1.0, 1.0, 1.0, 1.0, 1.0, 1.0, 1.0, 1.0, 1.0, 1.0, 1.0, 1.0, 1.0, 1.0, 1.0, 1.0, 1.0, 1.0, 1.0, 1.0, 1.0, 1.0, 1.0, 1.0, 1.0, 1.0, 1.0, 1.0, 1.0, 1.0, 1.0, 1.0, 1.0, 1.0, 1.0, 1.0, 1.0, 1.0, 1.0, 1.0, 1.0, 1.0, 1.0, 1.0, 1.0, 1.0, 1.0, 1.0, 1.0, 1.0, 1.0, 1.0, 1.0, 1.0, 1.0, 1.0, 1.0, 1.0, 1.0, 1.0, 1.0, 1.0, 1.0, 1.0, 1.0, 1.0, 1.0, 1.0, 1.0, 1.0, 1.0, 1.0, 1.0, 1.0, 1.0, 1.0, 1.0, 1.0, 1.0, 1.0, 1.0, 1.0, 1.0, 1.0, 1.0, 1.0, 1.0, 1.0, 1.0, 1.0, 1.0, 1.0, 1.0, 1.0, 1.0, 1.0, 1.0, 1.0, 1.0, 1.0, 1.0, 1.0, 1.0, 1.0, 1.0, 1.0, 1.0, 1.0, 1.0, 1.0, 1.0, 1.0, 1.0, 1.0, 1.0, 1.0, 1.0, 1.0, 1.0, 1.0, 1.0, 1.0, 1.0, 1.0, 1.0, 1.0, 1.0, 1.0, 1.0, 1.0, 1.0, 1.0, 1.0, 1.0, 1.0, 1.0, 1.0, 1.0, 1.0, 1.0, 1.0, 1.0, 1.0, 1.0, 1.0, 1.0, 1.0, 1.0, 1.0, 1.0, 1.0, 1.0, 1.0, 1.0, 1.0, 1.0, 1.0, 1.0, 1.0, 1.0, 1.0, 1.0, 1.0, 1.0, 1.0, 1.0, 1.0, 1.0, 1.0, 1.0, 1.0, 1.0, 1.0, 1.0, 1.0, 1.0, 1.0, 1.0, 1.0, 1.0, 1.0, 1.0, 1.0, 1.0, 1.0, 1.0, 1.0, 1.0, 1.0, 1.0, 1.0, 1.0, 1.0, 1.0, 1.0, 1.0, 1.0, 1.0, 1.0, 1.0, 1.0, 1.0, 1.0, 1.0, 1.0, 1.0, 1.0, 1.0, 1.0, 1.0, 1.0, 1.0, 1.0, 1.0, 1.0, 1.0, 1.0, 1.0, 1.0, 1.0, 1.0, 1.0, 1.0, 1.0, 1.0, 1.0, 1.0, 1.0, 1.0, 1.0, 1.0, 1.0, 1.0, 1.0, 1.0, 1.0, 1.0, 1.0, 1.0, 1.0, 1.0, 1.0, 1.0, 1.0, 1.0, 1.0, 1.0, 1.0, 1.0, 1.0, 1.0, 1.0, 1.0, 1.0, 1.0, 1.0, 1.0, 1.0, 1.0, 1.0, 1.0, 1.0, 1.0, 1.0, 1.0, 1.0, 1.0, 1.0, 1.0, 1.0, 1.0, 1.0, 1.0, 1.0, 1.0, 1.0, 1.0, 1.0, 1.0, 1.0, 1.0, 1.0, 1.0, 1.0, 1.0, 1.0, 1.0, 1.0, 1.0, 1.0, 1.0, 1.0, 1.0, 1.0, 1.0, 1.0, 1.0, 1.0, 1.0, 1.0, 1.0, 1.0, 1.0, 1.0, 1.0, 1.0, 1.0, 1.0, 1.0, 1.0, 1.0, 1.0, 1.0, 1.0, 1.0, 1.0, 1.0, 1.0, 1.0, 1.0, 1.0, 1.0, 1.0, 1.0, 1.0, 1.0, 1.0, 1.0, 1.0, 1.0, 1.0, 1.0, 1.0, 1.0, 1.0, 1.0, 1.0, 1.0, 1.0, 1.0, 1.0, 1.0, 1.0, 1.0, 1.0, 1.0, 1.0, 1.0, 1.0, 1.0, 1.0, 1.0, 1.0, 1.0, 1.0, 1.0, 1.0, 1.0, 1.0, 1.0, 1.0, 1.0, 1.0, 1.0, 1.0, 1.0, 1.0, 1.0, 1.0, 1.0, 1.0, 1.0, 1.0, 1.0, 1.0, 1.0, 1.0, 1.0, 1.0, 1.0, 1.0, 1.0, 1.0, 1.0, 1.0, 1.0, 1.0, 1.0, 1.0, 1.0, 1.0, 1.0, 1.0, 1.0, 1.0, 1.0, 1.0, 1.0, 1.0, 1.0, 1.0, 1.0, 1.0, 1.0, 1.0, 1.0, 1.0, 1.0, 1.0, 1.0, 1.0, 1.0, 1.0, 1.0, 1.0, 1.0, 1.0, 1.0, 1.0, 1.0, 1.0, 1.0, 1.0, 1.0, 1.0, 1.0, 1.0, 1.0, 1.0, 1.0, 1.0, 1.0, 1.0, 1.0, 1.0, 1.0, 1.0, 1.0, 1.0, 1.0, 1.0, 1.0, 1.0, 1.0, 1.0, 1.0, 1.0, 1.0, 1.0, 1.0, 1.0, 1.0, 1.0, 1.0, 1.0, 1.0, 1.0, 1.0, 1.0, 1.0, 1.0, 1.0, 1.0, 1.0, 1.0, 1.0, 1.0, 1.0, 1.0, 1.0, 1.0, 1.0, 1.0, 1.0, 1.0, 1.0, 1.0, 1.0, 1.0, 1.0, 1.0, 1.0, 1.0, 1.0, 1.0, 1.0, 1.0, 1.0, 1.0, 1.0, 1.0, 1.0, 1.0, 1.0, 1.0, 1.0, 1.0, 1.0, 1.0, 1.0, 1.0, 1.0, 1.0, 1.0, 1.0, 1.0, 1.0, 1.0, 1.0, 1.0, 1.0, 1.0, 1.0, 1.0, 1.0, 1.0, 1.0, 1.0, 1.0, 1.0, 1.0, 1.0, 1.0, 1.0, 1.0, 1.0, 1.0, 1.0, 1.0, 1.0, 1.0, 1.0, 1.0, 1.0, 1.0, 1.0, 1.0, 1.0, 1.0, 1.0, 1.0, 1.0, 1.0, 1.0, 1.0, 1.0, 1.0, 1.0, 1.0, 1.0, 1.0, 1.0, 1.0, 1.0, 1.0, 1.0, 1.0, 1.0, 1.0, 1.0, 1.0, 1.0, 1.0, 1.0, 1.0, 1.0, 1.0, 1.0, 1.0, 1.0, 1.0, 1.0, 1.0, 1.0, 1.0, 1.0, 1.0, 1.0, 1.0, 1.0, 1.0, 1.0, 1.0, 1.0, 1.0, 1.0, 1.0, 1.0, 1.0, 1.0, 1.0, 1.0, 1.0, 1.0, 1.0, 1.0, 1.0, 1.0, 1.0, 1.0, 1.0, 1.0, 1.0, 1.0, 1.0, 1.0, 1.0, 1.0, 1.0, 1.0, 1.0, 1.0, 1.0, 1.0, 1.0, 1.0, 1.0, 1.0, 1.0, 1.0, 1.0, 1.0, 1.0, 1.0, 1.0, 1.0, 1.0, 1.0, 1.0, 1.0, 1.0, 1.0, 1.0, 1.0, 1.0, 1.0, 1.0, 1.0, 1.0, 1.0, 1.0, 1.0, 1.0, 1.0, 1.0, 1.0, 1.0, 1.0, 1.0, 1.0, 1.0, 1.0, 1.0, 1.0, 1.0, 1.0, 1.0, 1.0, 1.0, 1.0, 1.0, 1.0, 1.0, 1.0, 1.0, 1.0, 1.0, 1.0, 1.0, 1.0, 1.0, 1.0, 1.0, 1.0, 1.0, 1.0, 1.0, 1.0, 1.0, 1.0, 1.0, 1.0, 1.0, 1.0, 1.0, 1.0, 1.0, 1.0, 1.0, 1.0, 1.0, 1.0, 1.0, 1.0, 1.0, 1.0, 1.0, 1.0, 1.0, 1.0, 1.0, 1.0, 1.0, 1.0, 1.0, 1.0, 1.0, 1.0, 1.0, 1.0, 1.0, 1.0, 1.0, 1.0, 1.0, 1.0, 1.0, 1.0, 1.0, 1.0, 1.0, 1.0, 1.0, 1.0, 1.0, 1.0, 1.0, 1.0, 1.0, 1.0, 1.0, 1.0, 1.0, 1.0, 1.0, 1.0, 1.0, 1.0, 1.0, 1.0, 1.0, 1.0, 1.0, 1.0, 1.0, 1.0, 1.0, 1.0, 1.0, 1.0, 1.0, 1.0, 1.0, 1.0, 1.0, 1.0, 1.0, 1.0, 1.0, 1.0, 1.0, 1.0, 1.0, 1.0, 1.0, 1.0, 1.0, 1.0, 1.0, 1.0, 1.0, 1.0, 1.0, 1.0, 1.0, 1.0, 1.0, 1.0, 1.0, 1.0, 1.0, 1.0, 1.0, 1.0, 1.0, 1.0, 1.0, 1.0, 1.0, 1.0, 1.0, 1.0, 1.0, 1.0, 1.0, 1.0, 1.0, 1.0, 1.0, 1.0, 1.0, 1.0, 1.0, 1.0, 1.0, 1.0, 1.0, 1.0, 1.0, 1.0, 1.0, 1.0, 1.0, 1.0, 1.0, 1.0, 1.0, 1.0, 1.0, 1.0, 1.0, 1.0, 1.0, 1.0, 1.0, 1.0, 1.0, 1.0, 1.0, 1.0, 1.0, 1.0, 1.0, 1.0, 1.0, 1.0, 1.0, 1.0, 1.0, 1.0, 1.0, 1.0, 1.0, 1.0, 1.0, 1.0, 1.0, 1.0, 1.0, 1.0, 1.0, 1.0, 1.0, 1.0, 1.0, 1.0, 1.0, 1.0, 1.0, 1.0, 1.0, 1.0, 1.0, 1.0, 1.0, 1.0, 1.0, 1.0, 1.0, 1.0, 1.0, 1.0, 1.0, 1.0, 1.0, 1.0, 1.0, 1.0, 1.0, 1.0, 1.0, 1.0, 1.0, 1.0, 1.0, 1.0, 1.0, 1.0, 1.0, 1.0, 1.0, 1.0, 1.0, 1.0, 1.0, 1.0, 1.0, 1.0, 1.0, 1.0, 1.0, 1.0, 1.0, 1.0, 1.0, 1.0, 1.0, 1.0, 1.0, 1.0, 1.0, 1.0, 1.0, 1.0, 1.0, 1.0, 1.0, 1.0, 1.0, 1.0, 1.0, 1.0, 1.0, 1.0, 1.0, 1.0, 1.0, 1.0, 1.0, 1.0, 1.0, 1.0, 1.0, 1.0, 1.0, 1.0, 1.0, 1.0, 1.0, 1.0, 1.0, 1.0, 1.0, 1.0, 1.0, 1.0, 1.0, 1.0, 1.0, 1.0, 1.0, 1.0, 1.0, 1.0, 1.0, 1.0, 1.0, 1.0, 1.0, 1.0, 1.0, 1.0, 1.0, 1.0, 1.0, 1.0, 1.0, 1.0, 1.0, 1.0, 1.0, 1.0, 1.0, 1.0, 1.0, 1.0, 1.0, 1.0, 1.0, 1.0, 1.0, 1.0, 1.0, 1.0, 1.0, 1.0, 1.0, 1.0, 1.0, 1.0, 1.0, 1.0, 1.0, 1.0, 1.0, 1.0, 1.0, 1.0, 1.0, 1.0, 1.0, 1.0, 1.0, 1.0, 1.0, 1.0, 1.0, 1.0, 1.0, 1.0, 1.0, 1.0, 1.0, 1.0, 1.0, 1.0, 1.0, 1.0, 1.0, 1.0, 1.0, 1.0, 1.0, 1.0, 1.0, 1.0, 1.0, 1.0, 1.0, 1.0, 1.0, 1.0, 1.0, 1.0, 1.0, 1.0, 1.0, 1.0, 1.0, 1.0, 1.0, 1.0, 1.0, 1.0, 1.0, 1.0, 1.0, 1.0, 1.0, 1.0, 1.0, 1.0, 1.0, 1.0, 1.0, 1.0, 1.0, 1.0, 1.0, 1.0, 1.0, 1.0, 1.0, 1.0, 1.0, 1.0, 1.0, 1.0, 1.0, 1.0, 1.0, 1.0, 1.0, 1.0, 1.0, 1.0, 1.0, 1.0, 1.0, 1.0, 1.0, 1.0, 1.0, 1.0, 1.0, 1.0, 1.0, 1.0, 1.0, 1.0, 1.0, 1.0, 1.0, 1.0, 1.0, 1.0, 1.0, 1.0, 1.0, 1.0, 1.0, 1.0, 1.0, 1.0, 1.0, 1.0, 1.0, 1.0, 1.0, 1.0, 1.0, 1.0, 1.0, 1.0, 1.0, 1.0, 1.0, 1.0, 1.0, 1.0, 1.0, 1.0, 1.0, 1.0, 1.0, 1.0, 1.0, 1.0, 1.0, 1.0, 1.0, 1.0, 1.0, 1.0, 1.0, 1.0, 1.0, 1.0, 1.0, 1.0, 1.0, 1.0, 1.0, 1.0, 1.0, 1.0, 1.0, 1.0, 1.0, 1.0, 1.0, 1.0, 1.0, 1.0, 1.0, 1.0, 1.0, 1.0, 1.0, 1.0, 1.0, 1.0, 1.0, 1.0, 1.0, 1.0, 1.0, 1.0, 1.0, 1.0, 1.0, 1.0, 1.0, 1.0, 1.0, 1.0, 1.0, 1.0, 1.0, 1.0, 1.0, 1.0, 1.0, 1.0, 1.0, 1.0, 1.0, 1.0, 1.0, 1.0, 1.0, 1.0, 1.0, 1.0, 1.0, 1.0, 1.0, 1.0, 1.0, 1.0, 1.0, 1.0, 1.0, 1.0, 1.0, 1.0, 1.0, 1.0, 1.0, 1.0, 1.0, 1.0, 1.0, 1.0, 1.0, 1.0, 1.0, 1.0, 1.0, 1.0, 1.0, 1.0, 1.0, 1.0, 1.0, 1.0, 1.0, 1.0, 1.0, 1.0, 1.0, 1.0, 1.0, 1.0, 1.0, 1.0, 1.0, 1.0, 1.0, 1.0, 1.0, 1.0, 1.0, 1.0, 1.0, 1.0, 1.0, 1.0, 1.0, 1.0, 1.0, 1.0, 1.0, 1.0, 1.0, 1.0, 1.0, 1.0, 1.0, 1.0, 1.0, 1.0, 1.0, 1.0, 1.0, 1.0, 1.0, 1.0, 1.0, 1.0, 1.0, 1.0, 1.0, 1.0, 1.0, 1.0, 1.0, 1.0, 1.0, 1.0, 1.0, 1.0, 1.0, 1.0, 1.0, 1.0, 1.0, 1.0, 1.0, 1.0, 1.0, 1.0, 1.0, 1.0, 1.0, 1.0, 1.0, 1.0, 1.0, 1.0, 1.0, 1.0, 1.0, 1.0, 1.0, 1.0, 1.0, 1.0, 1.0, 1.0, 1.0, 1.0, 1.0, 1.0, 1.0, 1.0, 1.0, 1.0, 1.0, 1.0, 1.0, 1.0, 1.0, 1.0, 1.0, 1.0, 1.0, 1.0, 1.0, 1.0, 1.0, 1.0, 1.0, 1.0, 1.0, 1.0, 1.0, 1.0, 1.0, 1.0, 1.0, 1.0, 1.0, 1.0, 1.0, 1.0, 1.0, 1.0, 1.0, 1.0, 1.0, 1.0, 1.0, 1.0, 1.0, 1.0, 1.0, 1.0, 1.0, 1.0, 1.0, 1.0, 1.0, 1.0, 1.0, 1.0, 1.0, 1.0, 1.0, 1.0, 1.0, 1.0, 1.0, 1.0, 1.0, 1.0, 1.0, 1.0, 1.0, 1.0, 1.0, 1.0, 1.0, 1.0, 1.0, 1.0, 1.0, 1.0, 1.0, 1.0, 1.0, 1.0, 1.0, 1.0, 1.0, 1.0, 1.0, 1.0, 1.0, 1.0, 1.0, 1.0, 1.0, 1.0, 1.0, 1.0, 1.0, 1.0, 1.0, 1.0, 1.0, 1.0, 1.0, 1.0, 1.0, 1.0, 1.0, 1.0, 1.0, 1.0, 1.0, 1.0, 1.0, 1.0, 1.0, 1.0, 1.0, 1.0, 1.0, 1.0, 1.0, 1.0, 1.0, 1.0, 1.0, 1.0, 1.0, 1.0, 1.0, 1.0, 1.0, 1.0, 1.0, 1.0, 1.0, 1.0, 1.0, 1.0, 1.0, 1.0, 1.0, 1.0, 1.0, 1.0, 1.0, 1.0, 1.0, 1.0, 1.0, 1.0, 1.0, 1.0, 1.0, 1.0, 1.0, 1.0, 1.0, 1.0, 1.0, 1.0, 1.0, 1.0, 1.0, 1.0, 1.0, 1.0, 1.0, 1.0, 1.0, 1.0, 1.0, 1.0, 1.0, 1.0, 1.0, 1.0, 1.0, 1.0, 1.0, 1.0, 1.0, 1.0, 1.0, 1.0, 1.0, 1.0, 1.0, 1.0, 1.0, 1.0, 1.0, 1.0, 1.0, 1.0, 1.0, 1.0, 1.0, 1.0, 1.0, 1.0, 1.0, 1.0, 1.0, 1.0, 1.0, 1.0, 1.0, 1.0, 1.0, 1.0, 1.0, 1.0, 1.0, 1.0, 1.0, 1.0, 1.0, 1.0, 1.0, 1.0, 1.0, 1.0, 1.0, 1.0, 1.0, 1.0, 1.0, 1.0, 1.0, 1.0, 1.0, 1.0, 1.0, 1.0, 1.0, 1.0, 1.0, 1.0, 1.0, 1.0, 1.0, 1.0, 1.0, 1.0, 1.0, 1.0, 1.0, 1.0, 1.0, 1.0, 1.0, 1.0, 1.0, 1.0, 1.0, 1.0, 1.0, 1.0, 1.0, 1.0, 1.0, 1.0, 1.0, 1.0, 1.0, 1.0, 1.0, 1.0, 1.0, 1.0, 1.0, 1.0, 1.0, 1.0, 1.0, 1.0, 1.0, 1.0, 1.0, 1.0, 1.0, 1.0, 1.0, 1.0, 1.0, 1.0, 1.0, 1.0, 1.0, 1.0, 1.0, 1.0, 1.0, 1.0, 1.0, 1.0, 1.0, 1.0, 1.0, 1.0, 1.0, 1.0, 1.0, 1.0, 1.0, 1.0, 1.0, 1.0, 1.0, 1.0, 1.0, 1.0, 1.0, 1.0, 1.0, 1.0, 1.0, 1.0, 1.0, 1.0, 1.0, 1.0, 1.0, 1.0, 1.0, 1.0, 1.0, 1.0, 1.0, 1.0, 1.0, 1.0, 1.0, 1.0, 1.0, 1.0, 1.0, 1.0, 1.0, 1.0, 1.0, 1.0, 1.0, 1.0, 1.0, 1.0, 1.0, 1.0, 1.0, 1.0, 1.0, 1.0, 1.0, 1.0, 1.0, 1.0, 1.0, 1.0, 1.0, 1.0, 1.0, 1.0, 1.0, 1.0, 1.0, 1.0, 1.0, 1.0, 1.0, 1.0, 1.0, 1.0, 1.0, 1.0, 1.0, 1.0, 1.0, 1.0, 1.0, 1.0, 1.0, 1.0, 1.0, 1.0, 1.0, 1.0, 1.0, 1.0, 1.0, 1.0, 1.0, 1.0, 1.0, 1.0, 1.0, 1.0, 1.0, 1.0, 1.0, 1.0, 1.0, 1.0, 1.0, 1.0, 1.0, 1.0, 1.0, 1.0, 1.0, 1.0, 1.0, 1.0, 1.0, 1.0, 1.0, 1.0, 1.0, 1.0, 1.0, 1.0, 1.0, 1.0, 1.0, 1.0, 1.0, 1.0, 1.0, 1.0, 1.0, 1.0, 1.0, 1.0, 1.0, 1.0, 1.0, 1.0, 1.0, 1.0, 1.0, 1.0, 1.0, 1.0, 1.0, 1.0, 1.0, 1.0, 1.0, 1.0, 1.0, 1.0, 1.0, 1.0, 1.0, 1.0, 1.0, 1.0, 1.0, 1.0, 1.0, 1.0, 1.0, 1.0, 1.0, 1.0, 1.0, 1.0, 1.0, 1.0, 1.0, 1.0, 1.0, 1.0, 1.0, 1.0, 1.0, 1.0, 1.0, 1.0, 1.0, 1.0, 1.0, 1.0, 1.0, 1.0, 1.0, 1.0, 1.0, 1.0, 1.0, 1.0, 1.0, 1.0, 1.0, 1.0, 1.0, 1.0, 1.0, 1.0, 1.0, 1.0, 1.0, 1.0, 1.0, 1.0, 1.0, 1.0, 1.0, 1.0, 1.0, 1.0, 1.0, 1.0, 1.0, 1.0, 1.0, 1.0, 1.0, 1.0, 1.0, 1.0, 1.0, 1.0, 1.0, 1.0, 1.0, 1.0, 1.0, 1.0, 1.0, 1.0, 1.0, 1.0, 1.0, 1.0, 1.0, 1.0, 1.0, 1.0, 1.0, 1.0, 1.0, 1.0, 1.0, 1.0, 1.0, 1.0, 1.0, 1.0, 1.0, 1.0, 1.0, 1.0, 1.0, 1.0, 1.0, 1.0, 1.0, 1.0, 1.0, 1.0, 1.0, 1.0, 1.0, 1.0, 1.0, 1.0, 1.0, 1.0, 1.0, 1.0, 1.0, 1.0, 1.0, 1.0, 1.0, 1.0, 1.0, 1.0, 1.0, 1.0, 1.0, 1.0, 1.0, 1.0, 1.0, 1.0, 1.0, 1.0, 1.0, 1.0, 1.0, 1.0, 1.0, 1.0, 1.0, 1.0, 1.0, 1.0, 1.0, 1.0, 1.0, 1.0, 1.0, 1.0, 1.0, 1.0, 1.0, 1.0, 1.0, 1.0, 1.0, 1.0, 1.0, 1.0, 1.0, 1.0, 1.0, 1.0, 1.0, 1.0, 1.0, 1.0, 1.0, 1.0, 1.0, 1.0, 1.0, 1.0, 1.0, 1.0, 1.0, 1.0, 1.0, 1.0, 1.0, 1.0, 1.0, 1.0, 1.0, 1.0, 1.0, 1.0, 1.0, 1.0, 1.0, 1.0, 1.0, 1.0, 1.0, 1.0, 1.0, 1.0, 1.0, 1.0, 1.0, 1.0, 1.0, 1.0, 1.0, 1.0, 1.0, 1.0, 1.0, 1.0, 1.0, 1.0, 1.0, 1.0, 1.0, 1.0, 1.0, 1.0, 1.0, 1.0, 1.0, 1.0, 1.0, 1.0, 1.0, 1.0, 1.0, 1.0, 1.0, 1.0, 1.0, 1.0, 1.0, 1.0, 1.0, 1.0, 1.0, 1.0, 1.0, 1.0, 1.0, 1.0, 1.0, 1.0, 1.0, 1.0, 1.0, 1.0, 1.0, 1.0, 1.0, 1.0, 1.0, 1.0, 1.0, 1.0, 1.0, 1.0, 1.0, 1.0, 1.0, 1.0, 1.0, 1.0, 1.0, 1.0, 1.0, 1.0, 1.0, 1.0, 1.0, 1.0, 1.0, 1.0, 1.0, 1.0, 1.0, 1.0, 1.0, 1.0, 1.0, 1.0, 1.0, 1.0, 1.0, 1.0, 1.0, 1.0, 1.0, 1.0, 1.0, 1.0, 1.0, 1.0, 1.0, 1.0, 1.0, 1.0, 1.0, 1.0, 1.0, 1.0, 1.0, 1.0, 1.0, 1.0, 1.0, 1.0, 1.0, 1.0, 1.0, 1.0, 1.0, 1.0, 1.0, 1.0, 1.0, 1.0, 1.0, 1.0, 1.0, 1.0, 1.0, 1.0, 1.0, 1.0, 1.0, 1.0, 1.0, 1.0, 1.0, 1.0, 1.0, 1.0, 1.0, 1.0, 1.0, 1.0, 1.0, 1.0, 1.0, 1.0, 1.0, 1.0, 1.0, 1.0, 1.0, 1.0, 1.0, 1.0, 1.0, 1.0, 1.0, 1.0, 1.0, 1.0, 1.0, 1.0, 1.0, 1.0, 1.0, 1.0, 1.0, 1.0, 1.0, 1.0, 1.0, 1.0, 1.0, 1.0, 1.0, 1.0, 1.0, 1.0, 1.0, 1.0, 1.0, 1.0, 1.0, 1.0, 1.0, 1.0, 1.0, 1.0, 1.0, 1.0, 1.0, 1.0, 1.0, 1.0, 1.0, 1.0, 1.0, 1.0, 1.0, 1.0, 1.0, 1.0, 1.0, 1.0, 1.0, 1.0, 1.0, 1.0, 1.0, 1.0, 1.0, 1.0, 1.0, 1.0, 1.0, 1.0, 1.0, 1.0, 1.0, 1.0, 1.0, 1.0, 1.0, 1.0, 1.0, 1.0, 1.0, 1.0, 1.0, 1.0, 1.0, 1.0, 1.0, 1.0, 1.0, 1.0, 1.0, 1.0, 1.0, 1.0, 1.0, 1.0, 1.0, 1.0, 1.0, 1.0, 1.0, 1.0, 1.0, 1.0, 1.0, 1.0, 1.0, 1.0, 1.0, 1.0, 1.0, 1.0, 1.0, 1.0, 1.0, 1.0, 1.0, 1.0, 1.0, 1.0, 1.0, 1.0, 1.0, 1.0, 1.0, 1.0, 1.0, 1.0, 1.0, 1.0, 1.0, 1.0, 1.0, 1.0, 1.0, 1.0, 1.0, 1.0, 1.0, 1.0, 1.0, 1.0, 1.0, 1.0, 1.0, 1.0, 1.0, 1.0, 1.0, 1.0, 1.0, 1.0, 1.0, 1.0, 1.0, 1.0, 1.0, 1.0, 1.0, 1.0, 1.0, 1.0, 1.0, 1.0, 1.0, 1.0, 1.0, 1.0, 1.0, 1.0, 1.0, 1.0, 1.0, 1.0, 1.0, 1.0, 1.0, 1.0, 1.0, 1.0, 1.0, 1.0, 1.0, 1.0, 1.0, 1.0, 1.0, 1.0, 1.0, 1.0, 1.0, 1.0, 1.0, 1.0, 1.0, 1.0, 1.0, 1.0, 1.0, 1.0, 1.0, 1.0, 1.0, 1.0, 1.0, 1.0, 1.0, 1.0, 1.0, 1.0, 1.0, 1.0, 1.0, 1.0, 1.0, 1.0, 1.0, 1.0, 1.0, 1.0, 1.0, 1.0, 1.0, 1.0, 1.0, 1.0, 1.0, 1.0, 1.0, 1.0, 1.0, 1.0, 1.0, 1.0, 1.0, 1.0, 1.0, 1.0, 1.0, 1.0, 1.0, 1.0, 1.0, 1.0, 1.0, 1.0, 1.0, 1.0, 1.0, 1.0, 1.0, 1.0, 1.0, 1.0, 1.0, 1.0, 1.0, 1.0, 1.0, 1.0, 1.0, 1.0, 1.0, 1.0, 1.0, 1.0, 1.0, 1.0, 1.0, 1.0, 1.0, 1.0, 1.0, 1.0, 1.0, 1.0, 1.0, 1.0, 1.0, 1.0, 1.0, 1.0, 1.0, 1.0, 1.0, 1.0, 1.0, 1.0, 1.0, 1.0, 1.0, 1.0, 1.0, 1.0, 1.0, 1.0, 1.0, 1.0, 1.0, 1.0, 1.0, 1.0, 1.0, 1.0, 1.0, 1.0, 1.0, 1.0, 1.0, 1.0, 1.0, 1.0, 1.0, 1.0, 1.0, 1.0, 1.0, 1.0, 1.0, 1.0, 1.0, 1.0, 1.0, 1.0, 1.0, 1.0, 1.0, 1.0, 1.0, 1.0, 1.0, 1.0, 1.0, 1.0, 1.0, 1.0, 1.0, 1.0, 1.0, 1.0, 1.0, 1.0, 1.0, 1.0])
me_cube.materials.append(mat_material)
me_cube.use_remesh_preserve_volume = False
me_cube.use_remesh_preserve_attributes = False
me_cube.use_mirror_x = True
me_cube.update()
arm_armature = bpy.data.armatures.new('Armature')  # bones are not reproduced

# ---- objects
ob_body = bpy.data.objects.new('Body', me_cube)
ob_light = bpy.data.objects.new('Light', light_light)
ob_camera = bpy.data.objects.new('Camera', cam_camera)
ob_armature = bpy.data.objects.new('Armature', arm_armature)

# ---- transforms, parenting, visibility, modifiers, constraints
ob_body.parent = ob_armature
ob_body.matrix_parent_inverse = Matrix(((1.0, -0.0, 0.0, -2.727), (-0.0, 1.0, -0.0, -2.413), (0.0, -0.0, 1.0, 2.863), (-0.0, 0.0, -0.0, 1.0)))
ob_body.location = (0.0, 0.0, 0.0)
ob_body.lock_rotations_4d = False
ob_body.empty_display_type = 'ARROWS'
ob_body.lineart.crease_threshold = 0.0
ob_body.use_mesh_mirror_x = True
_vg = ob_body.vertex_groups.new(name='hip')
for _i, _w in zip([31, 32, 37, 38, 39, 40, 41, 42, 170, 171, 172, 173, 178, 179, 180, 181, 182, 183, 184, 185, 186, 187, 188, 189], [0.05331, 0.05356, 0.07816, 0.087, 0.8085, 0.8101, 0.1729, 0.2006, 0.05668, 0.08019, 0.09706, 0.0564, 0.07511, 0.7173, 0.7907, 0.08382, 0.8981, 0.8078, 0.8093, 0.9085, 0.1781, 0.4371, 0.4958, 0.2048]): _vg.add([_i], _w, 'REPLACE')
_vg = ob_body.vertex_groups.new(name='upperChest')
for _i, _w in zip([31, 32, 167, 168, 170, 171, 172, 173, 182, 185], [0.04594, 0.03509, 0.07531, 0.1005, 0.05106, 0.6874, 0.6268, 0.03976, 0.04161, 0.02544]): _vg.add([_i], _w, 'REPLACE')
_vg = ob_body.vertex_groups.new(name='upperChest2')
for _i, _w in zip([1, 3, 6, 7, 11, 12, 22, 24, 25, 27, 28, 29, 30, 33, 34, 124, 126, 127, 130, 135, 136, 140, 141, 143, 144, 157, 159, 160, 162, 163, 164, 165, 166, 167, 168, 169, 171, 172, 174, 175], [0.06804, 0.05333, 0.07616, 0.02283, 0.1062, 0.09576, 0.193, 0.04597, 0.009511, 0.696, 0.6674, 0.1632, 0.1532, 0.004661, 0.003523, 0.06839, 0.05397, 0.062, 0.135, 0.07667, 0.02333, 0.1065, 0.09675, 0.05146, 0.2843, 0.1935, 0.04628, 0.01016, 0.6953, 0.9025, 0.7588, 0.6667, 0.168, 0.7944, 0.7198, 0.1582, 0.08471, 0.1032, 0.004411, 0.002982]): _vg.add([_i], _w, 'REPLACE')
_vg = ob_body.vertex_groups.new(name='neck')
for _i, _w in zip([1, 3, 4, 5, 6, 7, 8, 11, 12, 17, 18, 22, 24, 25, 26, 27, 28, 124, 126, 127, 130, 131, 132, 133, 134, 135, 136, 137, 140, 141, 143, 144, 145, 152, 153, 157, 159, 160, 161, 162, 163, 164, 165], [0.08951, 0.2883, 0.001268, 0.02691, 0.1365, 0.05584, 0.1137, 0.09359, 0.6662, 0.01329, 0.03189, 0.1377, 0.05212, 0.08136, 0.1476, 0.0971, 0.03696, 0.08972, 0.2879, 0.8677, 0.1486, 0.001594, 0.02752, 0.0003342, 0.03116, 0.1367, 0.05606, 0.1141, 0.09374, 0.6631, 0.05627, 0.3275, 0.1569, 0.01379, 0.03237, 0.1379, 0.05224, 0.08167, 0.148, 0.09731, 0.0659, 0.07363, 0.03759]): _vg.add([_i], _w, 'REPLACE')
_vg = ob_body.vertex_groups.new(name='head')
for _i, _w in zip([0, 1, 2, 3, 4, 5, 6, 7, 8, 9, 10, 11, 12, 13, 14, 15, 16, 17, 18, 19, 20, 21, 22, 23, 24, 25, 26, 27, 28, 123, 124, 125, 126, 127, 128, 129, 130, 131, 132, 133, 134, 135, 136, 137, 138, 139, 140, 141, 142, 143, 144, 145, 146, 147, 148, 149, 150, 151, 152, 153, 154, 155, 156, 157, 158, 159, 160, 161, 162, 164, 165, 168], [0.9908, 0.8291, 0.9907, 0.6474, 0.9571, 0.9519, 0.7713, 0.9007, 0.8592, 0.9941, 0.9919, 0.7805, 0.2183, 0.9928, 0.9824, 0.9826, 0.9517, 0.9554, 0.9522, 0.9851, 0.9827, 0.9795, 0.6281, 0.9966, 0.8912, 0.8828, 0.8291, 0.05091, 0.1227, 0.9906, 0.8285, 0.9906, 0.647, 0.06721, 0.9931, 0.9956, 0.6982, 0.9568, 0.9514, 0.9499, 0.9542, 0.7705, 0.9002, 0.8584, 0.994, 0.9918, 0.7801, 0.2202, 0.9928, 0.8841, 0.3543, 0.827, 0.9998, 0.9822, 0.9823, 0.9778, 0.9862, 0.9515, 0.9549, 0.9518, 0.9849, 0.9824, 0.9794, 0.6273, 0.9965, 0.8909, 0.8821, 0.8284, 0.05153, 0.09762, 0.1233, 0.001651]): _vg.add([_i], _w, 'REPLACE')
_vg = ob_body.vertex_groups.new(name='upperArm.L')
for _i, _w in zip([22, 27, 28, 29, 30, 31, 32, 33, 34, 35, 36, 39, 40, 42, 75, 76, 77, 78, 79, 80, 81, 82, 87, 88, 89, 90, 167, 168, 171, 172, 173, 180, 182, 185, 188], [0.01852, 0.0, 0.0, 0.1503, 0.1284, 0.1031, 0.005591, 0.9062, 1.0, 0.9941, 0.8836, 0.0, 0.0, 0.0, 0.9344, 0.9395, 0.9444, 0.9562, 0.06727, 0.05803, 0.06058, 0.0492, 0.9749, 0.9949, 0.9946, 0.9716, 0.00604, 0.0, 0.0, 0.0, 0.0, 0.0, 0.0, 0.0, 0.0]): _vg.add([_i], _w, 'REPLACE')
_vg = ob_body.vertex_groups.new(name='forearm.L')
for _i, _w in zip([75, 76, 77, 78, 79, 80, 81, 82, 83, 84, 85, 86, 99, 100, 101, 102, 103, 104], [0.06481, 0.05978, 0.05536, 0.03734, 0.9312, 0.9406, 0.9387, 0.9498, 0.9341, 0.9449, 0.9741, 0.9719, 0.04071, 0.03659, 0.06274, 0.01915, 0.05807, 0.0477]): _vg.add([_i], _w, 'REPLACE')
_vg = ob_body.vertex_groups.new(name='hand.L')
for _i, _w in zip([91, 92, 93, 94, 96, 98, 99, 100, 101, 102, 104, 106, 115, 116, 117, 118, 119, 120, 121, 122], [0.8047, 0.8209, 0.855, 0.8389, 2.596e-05, 0.002747, 0.8021, 0.922, 0.8576, 0.0938, 0.02141, 0.0763, 0.1432, 0.1476, 0.1523, 0.1684, 0.01481, 0.02872, 0.03113, 0.03059]): _vg.add([_i], _w, 'REPLACE')
_vg = ob_body.vertex_groups.new(name='fingers.L')
for _i, _w in zip([91, 92, 93, 94, 95, 96, 97, 98, 115, 116, 117, 118, 119, 120, 121, 122], [0.1035, 0.1513, 0.1268, 0.1553, 0.9846, 0.9739, 0.9841, 0.973, 0.8442, 0.8468, 0.8464, 0.828, 0.9651, 0.959, 0.9589, 0.9588]): _vg.add([_i], _w, 'REPLACE')
_vg = ob_body.vertex_groups.new(name='thumbBase.L')
for _i, _w in zip([91, 101, 102, 105, 106], [0.06544, 0.05632, 0.7298, 0.0919, 0.03491]): _vg.add([_i], _w, 'REPLACE')
_vg = ob_body.vertex_groups.new(name='thumbJoint.L')
for _i, _w in zip([83, 84, 99, 102, 103, 104, 105, 106, 107, 108, 109, 110], [0.02153, 0.009384, 0.1072, 0.1208, 0.8836, 0.8755, 0.807, 0.7507, 0.06469, 0.08752, 0.0764, 0.06694]): _vg.add([_i], _w, 'REPLACE')
_vg = ob_body.vertex_groups.new(name='thumb.L')
for _i, _w in zip([103, 104, 105, 106, 107, 108, 109, 110, 111, 112, 113, 114], [0.009736, 0.01396, 0.09786, 0.1157, 0.9283, 0.8996, 0.9136, 0.9221, 0.9883, 0.9876, 0.9871, 0.9903]): _vg.add([_i], _w, 'REPLACE')
_vg = ob_body.vertex_groups.new(name='upperArm.R')
for _i, _w in zip([144, 157, 162, 164, 165, 166, 167, 168, 169, 170, 171, 172, 173, 174, 175, 176, 177, 182, 183, 184, 185, 222, 223, 224, 225, 226, 227, 228, 229, 234, 235, 236, 237], [0.0, 0.0, 0.1043, 0.0, 0.04847, 0.1757, 0.0, 0.0, 0.1586, 0.0376, 0.0, 0.0, 0.0, 0.8799, 0.8095, 0.9961, 1.0, 0.0, 0.0, 0.0, 0.0, 0.9286, 0.9331, 0.9505, 0.9641, 0.0737, 0.0653, 0.05402, 0.03332, 0.9718, 0.9956, 0.9953, 0.9828]): _vg.add([_i], _w, 'REPLACE')
_vg = ob_body.vertex_groups.new(name='forearm.R')
for _i, _w in zip([222, 223, 224, 225, 226, 227, 228, 229, 230, 231, 232, 233, 246, 247, 248, 249, 250, 251], [0.07042, 0.06604, 0.04869, 0.02164, 0.9243, 0.9328, 0.9454, 0.958, 0.9214, 0.9313, 0.9789, 0.9791, 0.05215, 0.01253, 0.04806, 0.009733, 0.06484, 0.05479]): _vg.add([_i], _w, 'REPLACE')
_vg = ob_body.vertex_groups.new(name='hand.R')
for _i, _w in zip([238, 239, 240, 241, 243, 246, 247, 248, 249, 251, 253, 262, 263, 264, 265, 266, 267, 268, 269], [0.7601, 0.7856, 0.8828, 0.8691, 0.01465, 0.7623, 0.9448, 0.8879, 0.08168, 0.02643, 0.07332, 0.1673, 0.1691, 0.1264, 0.1379, 0.04121, 0.05249, 0.004727, 0.002048]): _vg.add([_i], _w, 'REPLACE')
_vg = ob_body.vertex_groups.new(name='fingers.R')
for _i, _w in zip([238, 239, 240, 241, 242, 243, 244, 245, 246, 262, 263, 264, 265, 266, 267, 268, 269], [0.1228, 0.1745, 0.1046, 0.127, 0.9762, 0.9654, 0.9913, 0.9801, 0.005, 0.8129, 0.8212, 0.8725, 0.8597, 0.9495, 0.9441, 0.9722, 0.9734]): _vg.add([_i], _w, 'REPLACE')
_vg = ob_body.vertex_groups.new(name='thumbBase.R')
_vg = ob_body.vertex_groups.new(name='thumbJoint.R')
for _i, _w in zip([230, 231, 238, 239, 246, 248, 249, 250, 251, 252, 253, 254, 255, 256, 257], [0.06696, 0.03165, 0.1065, 0.009142, 0.1444, 0.05487, 0.8695, 0.8964, 0.8702, 0.9038, 0.7948, 0.0855, 0.1112, 0.09459, 0.08046]): _vg.add([_i], _w, 'REPLACE')
_vg = ob_body.vertex_groups.new(name='thumb.R')
for _i, _w in zip([250, 251, 252, 253, 254, 255, 256, 257, 258, 259, 260, 261], [0.01345, 0.02062, 0.09285, 0.115, 0.9096, 0.8771, 0.9074, 0.9122, 0.984, 0.9789, 0.9867, 0.9838]): _vg.add([_i], _w, 'REPLACE')
_vg = ob_body.vertex_groups.new(name='upperLeg.L')
for _i, _w in zip([37, 38, 39, 40, 41, 42, 43, 44, 45, 46, 47, 48, 49, 50, 51, 52, 53, 54, 80, 82, 83, 84, 85, 86, 91, 92, 93, 94, 99, 100, 101, 102, 103, 104, 105, 106, 107, 108, 109, 110, 111, 112, 113, 114, 115, 116, 117, 118, 119, 120, 179, 180, 186, 187, 188, 189], [0.0, 0.0, 0.05381, 0.0, 0.2939, 0.0, 0.9318, 0.9064, 0.9261, 0.8922, 0.9797, 0.9862, 0.9713, 0.9562, 0.06867, 0.07303, 0.07743, 0.09082, 0.0, 0.0, 0.0, 0.0, 0.0, 0.0, 0.0, 0.0, 0.0, 0.0, 0.0, 0.0, 0.0, 0.0, 0.0, 0.0, 0.0, 0.0, 0.0, 0.0, 0.0, 0.0, 0.0, 0.0, 0.0, 0.0, 0.0, 0.0, 0.0, 0.0, 0.0, 0.0, 0.0, 0.0, 0.0, 0.0, 0.0, 0.0]): _vg.add([_i], _w, 'REPLACE')
_vg = ob_body.vertex_groups.new(name='lowerLeg.L')
for _i, _w in zip([43, 44, 45, 46, 51, 52, 53, 54, 55, 56, 57, 58, 59, 60, 61, 62, 63, 64, 65, 66, 67, 68, 69, 70, 71, 72, 73, 74, 192, 193, 199, 200, 201], [0.0, 0.0, 0.0, 0.0, 0.0, 0.5858, 0.02088, 0.4441, 0.1037, 0.0, 0.02723, 0.1201, 1.0, 1.0, 0.9965, 0.9954, 0.0, 0.0, 0.0, 0.0, 0.0, 0.0, 0.0, 0.0, 0.0, 0.0, 0.0, 0.0, 0.0, 0.0, 0.0, 0.0, 0.0]): _vg.add([_i], _w, 'REPLACE')
_vg = ob_body.vertex_groups.new(name='ankle.L')
for _i, _w in zip([55, 56, 57, 58, 63, 64, 65, 66, 68, 70, 71, 72, 73, 74], [0.008848, 0.05245, 0.01413, 0.04604, 0.8209, 0.8657, 0.798, 0.8183, 0.08053, 0.03924, 0.5049, 0.067, 0.07913, 0.7877]): _vg.add([_i], _w, 'REPLACE')
_vg = ob_body.vertex_groups.new(name='toes.L')
for _i, _w in zip([64, 66, 67, 68, 69, 70, 71, 72, 73, 74], [0.05171, 0.08551, 1.01, 0.9139, 0.997, 0.9542, 0.4882, 0.9419, 0.882, 0.1526]): _vg.add([_i], _w, 'REPLACE')
_vg = ob_body.vertex_groups.new(name='upperLeg.R')
for _i, _w in zip([41, 42, 178, 179, 180, 181, 183, 184, 186, 187, 188, 189, 190, 191, 192, 193, 194, 195, 196, 197, 198, 199, 200, 201, 250, 251, 252, 253, 254, 255, 256, 257, 258, 259, 260, 261], [0.0, 0.0, 0.0, 0.0, 0.09519, 0.0, 0.07209, 0.07725, 0.1812, 0.0, 0.0, 0.0, 0.94, 0.9113, 0.9175, 0.8866, 0.9844, 0.9875, 0.9679, 0.9529, 0.06117, 0.06644, 0.08619, 0.09842, 0.0, 0.0, 0.0, 0.0, 0.0, 0.0, 0.0, 0.0, 0.0, 0.0, 0.0, 0.0]): _vg.add([_i], _w, 'REPLACE')
_vg = ob_body.vertex_groups.new(name='lowerLeg.R')
for _i, _w in zip([190, 191, 192, 193, 198, 199, 200, 201, 202, 203, 204, 205, 206, 207, 208, 209, 210, 211, 212, 213, 214, 215, 216, 217, 218, 219, 220, 221], [0.0, 0.0, 0.0, 0.0, 0.0, 0.2889, 0.0, 0.3956, 0.0, 0.0, 0.0, 0.0, 0.9944, 0.9976, 0.9971, 0.9945, 0.0, 0.0, 0.0, 0.0, 0.0, 0.0, 0.0, 0.0, 0.0, 0.0, 0.0, 0.0]): _vg.add([_i], _w, 'REPLACE')
_vg = ob_body.vertex_groups.new(name='ankle.R')
for _i, _w in zip([202, 203, 204, 205, 210, 211, 212, 213, 215, 217, 218, 219, 220, 221], [0.001521, 0.04227, 0.02174, 0.05337, 0.8237, 0.8704, 0.7921, 0.8005, 0.05867, 0.006401, 0.506, 0.08856, 0.1052, 0.8354]): _vg.add([_i], _w, 'REPLACE')
_vg = ob_body.vertex_groups.new(name='toes.R')
for _i, _w in zip([205, 211, 213, 214, 215, 216, 217, 218, 219, 220, 221], [0.001109, 0.04853, 0.09336, 1.014, 0.938, 0.9978, 0.9714, 0.4895, 0.9207, 0.8495, 0.1176]): _vg.add([_i], _w, 'REPLACE')
_m = ob_body.modifiers.new('Subdivision', 'SUBSURF')
_m.uv_smooth = 'PRESERVE_CORNERS'
_m.show_only_control_edges = False
_m = ob_body.modifiers.new('Armature', 'ARMATURE')
_m.object = ob_armature
ob_light.location = (4.076, 1.005, 18.9)
ob_light.rotation_euler = (0.6503, 0.05522, 1.866)
ob_light.lock_rotations_4d = False
ob_light.empty_display_type = 'ARROWS'
ob_light.color = (0.0, 0.0, 0.0, 0.0)
ob_light.lineart.crease_threshold = 0.0
ob_camera.location = (7.359, -6.926, 17.96)
ob_camera.rotation_euler = (1.109, 0.0, 0.8149)
ob_camera.lock_rotations_4d = False
ob_camera.empty_display_type = 'ARROWS'
ob_camera.color = (0.0, 0.0, 0.0, 0.0)
ob_camera.display_type = 'WIRE'
ob_camera.lineart.crease_threshold = 0.0
ob_armature.location = (2.4, -2.5, 12.4)
ob_armature.rotation_euler = (0.0, -0.0, 17.28)
ob_armature.show_in_front = True
ob_armature.lineart.crease_threshold = 0.0

# ---- collection membership
col_collection.objects.link(ob_body)
col_collection.objects.link(ob_light)
col_collection.objects.link(ob_camera)
col_collection.objects.link(ob_armature)

# ---- scene / render settings (as saved in the file)
scene.camera = ob_camera
scene.frame_start = 1; scene.frame_end = 250; scene.frame_set(40)
scene.render.engine = 'BLENDER_EEVEE_NEXT'
scene.cycles.use_denoising = False
scene.cycles.samples = 128
scene.cycles.sampling_pattern = 'TABULATED_SOBOL'
scene.cycles.use_adaptive_sampling = False
scene.cycles.use_light_tree = False
scene.view_settings.view_transform = 'Filmic'
bpy.context.view_layer.update()
